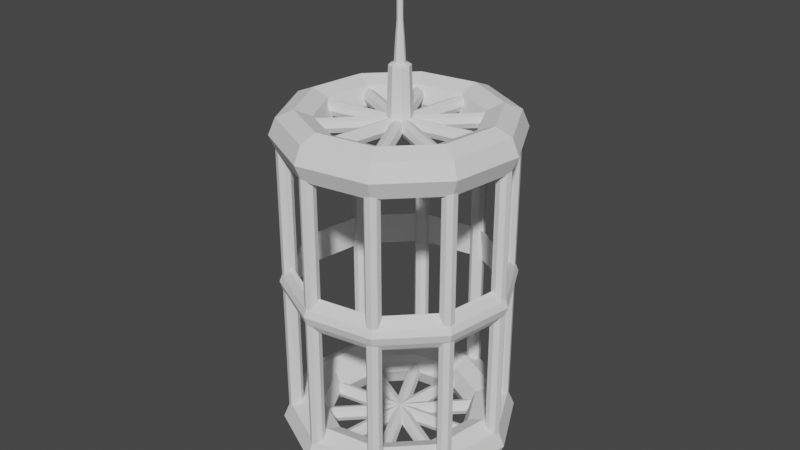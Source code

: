 # Source: cage_ting_.blend  (saved by Blender 3.6.11; exported with 4.5.12 LTS)
import bpy
from mathutils import Matrix  # noqa: F401  (used for matrix-valued properties, if any)

bpy.ops.wm.read_factory_settings(use_empty=True)
scene = bpy.context.scene
scene.name = 'Scene'

# ---- collections
col_collection = bpy.data.collections.new('Collection'); scene.collection.children.link(col_collection)

# ---- world
world_world = bpy.data.worlds.new('World'); scene.world = world_world
world_world.use_nodes = True; world_world.node_tree.nodes.clear()
_N = world_world.node_tree.nodes; _L = world_world.node_tree.links
n0 = _N.new('ShaderNodeOutputWorld'); n0.name = 'World Output'; n0.location = (300, 300)
n1 = _N.new('ShaderNodeBackground'); n1.name = 'Background'; n1.location = (10, 300)
n1.inputs[0].default_value = (0.05088, 0.05088, 0.05088, 1.0)
_L.new(n1.outputs[0], n0.inputs[0])
n0.is_active_output = True
world_world.color = (0.05088, 0.05088, 0.05088)
world_world.use_sun_shadow = False
world_world.sun_shadow_jitter_overblur = 0.0

# ---- meshes
me_cylinder = bpy.data.meshes.new('Cylinder')
me_cylinder.from_pydata([(0.0, 1.0, -1.0), (0.0, 1.0, 1.0), (0.7071, 0.7071, -1.0), (0.7071, 0.7071, 1.0), (1.0, 0.0, -1.0), (1.0, 0.0, 1.0), (0.7071, -0.7071, -1.0), (0.7071, -0.7071, 1.0), (0.0, -1.0, -1.0), (0.0, -1.0, 1.0), (-0.7071, -0.7071, -1.0), (-0.7071, -0.7071, 1.0), (-1.0, 0.0, -1.0), (-1.0, 0.0, 1.0), (-0.7071, 0.7071, -1.0), (-0.7071, 0.7071, 1.0), (-8.375, 4.777, -1.0), (-8.375, 4.777, 1.0), (-7.631, 4.956, -1.0), (-7.631, 4.956, 1.0), (-6.979, 4.556, -1.0), (-6.979, 4.556, 1.0), (-6.8, 3.812, -1.0), (-6.8, 3.812, 1.0), (-7.2, 3.159, -1.0), (-7.2, 3.159, 1.0), (-7.944, 2.98, -1.0), (-7.944, 2.98, 1.0), (-8.597, 3.38, -1.0), (-8.597, 3.38, 1.0), (-8.775, 4.124, -1.0), (-8.775, 4.124, 1.0), (-17.37, 2.91, -1.0), (-17.37, 2.91, 1.0), (-16.87, 3.492, -1.0), (-16.87, 3.492, 1.0), (-16.11, 3.552, -1.0), (-16.11, 3.552, 1.0), (-15.53, 3.055, -1.0), (-15.53, 3.055, 1.0), (-15.47, 2.292, -1.0), (-15.47, 2.292, 1.0), (-15.97, 1.71, -1.0), (-15.97, 1.71, 1.0), (-16.73, 1.65, -1.0), (-16.73, 1.65, 1.0), (-17.31, 2.147, -1.0), (-17.31, 2.147, 1.0), (-23.55, -3.889, -1.0), (-23.55, -3.889, 1.0), (-23.49, -3.126, -1.0), (-23.49, -3.126, 1.0), (-22.91, -2.629, -1.0), (-22.91, -2.629, 1.0), (-22.15, -2.689, -1.0), (-22.15, -2.689, 1.0), (-21.65, -3.271, -1.0), (-21.65, -3.271, 1.0), (-21.71, -4.034, -1.0), (-21.71, -4.034, 1.0), (-22.29, -4.531, -1.0), (-22.29, -4.531, 1.0), (-23.05, -4.471, -1.0), (-23.05, -4.471, 1.0), (-24.56, -13.02, -1.0), (-24.56, -13.02, 1.0), (-24.96, -12.37, -1.0), (-24.96, -12.37, 1.0), (-24.78, -11.62, -1.0), (-24.78, -11.62, 1.0), (-24.12, -11.22, -1.0), (-24.12, -11.22, 1.0), (-23.38, -11.4, -1.0), (-23.38, -11.4, 1.0), (-22.98, -12.06, -1.0), (-22.98, -12.06, 1.0), (-23.16, -12.8, -1.0), (-23.16, -12.8, 1.0), (-23.81, -13.2, -1.0), (-23.81, -13.2, 1.0), (-20.0, -21.0, -1.0), (-20.0, -21.0, 1.0), (-20.71, -20.71, -1.0), (-20.71, -20.71, 1.0), (-21.0, -20.0, -1.0), (-21.0, -20.0, 1.0), (-20.71, -19.29, -1.0), (-20.71, -19.29, 1.0), (-20.0, -19.0, -1.0), (-20.0, -19.0, 1.0), (-19.29, -19.29, -1.0), (-19.29, -19.29, 1.0), (-19.0, -20.0, -1.0), (-19.0, -20.0, 1.0), (-19.29, -20.71, -1.0), (-19.29, -20.71, 1.0), (-11.62, -24.78, -1.0), (-11.62, -24.78, 1.0), (-12.37, -24.96, -1.0), (-12.37, -24.96, 1.0), (-13.02, -24.56, -1.0), (-13.02, -24.56, 1.0), (-13.2, -23.81, -1.0), (-13.2, -23.81, 1.0), (-12.8, -23.16, -1.0), (-12.8, -23.16, 1.0), (-12.06, -22.98, -1.0), (-12.06, -22.98, 1.0), (-11.4, -23.38, -1.0), (-11.4, -23.38, 1.0), (-11.22, -24.12, -1.0), (-11.22, -24.12, 1.0), (-2.629, -22.91, -1.0), (-2.629, -22.91, 1.0), (-3.126, -23.49, -1.0), (-3.126, -23.49, 1.0), (-3.889, -23.55, -1.0), (-3.889, -23.55, 1.0), (-4.471, -23.05, -1.0), (-4.471, -23.05, 1.0), (-4.531, -22.29, -1.0), (-4.531, -22.29, 1.0), (-4.034, -21.71, -1.0), (-4.034, -21.71, 1.0), (-3.271, -21.65, -1.0), (-3.271, -21.65, 1.0), (-2.689, -22.15, -1.0), (-2.689, -22.15, 1.0), (3.552, -16.11, -1.0), (3.552, -16.11, 1.0), (3.492, -16.87, -1.0), (3.492, -16.87, 1.0), (2.91, -17.37, -1.0), (2.91, -17.37, 1.0), (2.147, -17.31, -1.0), (2.147, -17.31, 1.0), (1.65, -16.73, -1.0), (1.65, -16.73, 1.0), (1.71, -15.97, -1.0), (1.71, -15.97, 1.0), (2.292, -15.47, -1.0), (2.292, -15.47, 1.0), (3.055, -15.53, -1.0), (3.055, -15.53, 1.0), (4.556, -6.979, -1.0), (4.556, -6.979, 1.0), (4.956, -7.631, -1.0), (4.956, -7.631, 1.0), (4.777, -8.375, -1.0), (4.777, -8.375, 1.0), (4.124, -8.775, -1.0), (4.124, -8.775, 1.0), (3.38, -8.597, -1.0), (3.38, -8.597, 1.0), (2.98, -7.944, -1.0), (2.98, -7.944, 1.0), (3.159, -7.2, -1.0), (3.159, -7.2, 1.0), (3.812, -6.8, -1.0), (3.812, -6.8, 1.0)], [], [(0, 2, 3, 1), (2, 4, 5, 3), (4, 6, 7, 5), (6, 8, 9, 7), (8, 10, 11, 9), (10, 12, 13, 11), (3, 5, 7, 9, 11, 13, 15, 1), (12, 14, 15, 13), (14, 0, 1, 15), (0, 14, 12, 10, 8, 6, 4, 2), (16, 18, 19, 17), (18, 20, 21, 19), (20, 22, 23, 21), (22, 24, 25, 23), (24, 26, 27, 25), (26, 28, 29, 27), (19, 21, 23, 25, 27, 29, 31, 17), (28, 30, 31, 29), (30, 16, 17, 31), (16, 30, 28, 26, 24, 22, 20, 18), (32, 34, 35, 33), (34, 36, 37, 35), (36, 38, 39, 37), (38, 40, 41, 39), (40, 42, 43, 41), (42, 44, 45, 43), (35, 37, 39, 41, 43, 45, 47, 33), (44, 46, 47, 45), (46, 32, 33, 47), (32, 46, 44, 42, 40, 38, 36, 34), (48, 50, 51, 49), (50, 52, 53, 51), (52, 54, 55, 53), (54, 56, 57, 55), (56, 58, 59, 57), (58, 60, 61, 59), (51, 53, 55, 57, 59, 61, 63, 49), (60, 62, 63, 61), (62, 48, 49, 63), (48, 62, 60, 58, 56, 54, 52, 50), (64, 66, 67, 65), (66, 68, 69, 67), (68, 70, 71, 69), (70, 72, 73, 71), (72, 74, 75, 73), (74, 76, 77, 75), (67, 69, 71, 73, 75, 77, 79, 65), (76, 78, 79, 77), (78, 64, 65, 79), (64, 78, 76, 74, 72, 70, 68, 66), (80, 82, 83, 81), (82, 84, 85, 83), (84, 86, 87, 85), (86, 88, 89, 87), (88, 90, 91, 89), (90, 92, 93, 91), (83, 85, 87, 89, 91, 93, 95, 81), (92, 94, 95, 93), (94, 80, 81, 95), (80, 94, 92, 90, 88, 86, 84, 82), (96, 98, 99, 97), (98, 100, 101, 99), (100, 102, 103, 101), (102, 104, 105, 103), (104, 106, 107, 105), (106, 108, 109, 107), (99, 101, 103, 105, 107, 109, 111, 97), (108, 110, 111, 109), (110, 96, 97, 111), (96, 110, 108, 106, 104, 102, 100, 98), (112, 114, 115, 113), (114, 116, 117, 115), (116, 118, 119, 117), (118, 120, 121, 119), (120, 122, 123, 121), (122, 124, 125, 123), (115, 117, 119, 121, 123, 125, 127, 113), (124, 126, 127, 125), (126, 112, 113, 127), (112, 126, 124, 122, 120, 118, 116, 114), (128, 130, 131, 129), (130, 132, 133, 131), (132, 134, 135, 133), (134, 136, 137, 135), (136, 138, 139, 137), (138, 140, 141, 139), (131, 133, 135, 137, 139, 141, 143, 129), (140, 142, 143, 141), (142, 128, 129, 143), (128, 142, 140, 138, 136, 134, 132, 130), (144, 146, 147, 145), (146, 148, 149, 147), (148, 150, 151, 149), (150, 152, 153, 151), (152, 154, 155, 153), (154, 156, 157, 155), (147, 149, 151, 153, 155, 157, 159, 145), (156, 158, 159, 157), (158, 144, 145, 159), (144, 158, 156, 154, 152, 150, 148, 146)])
_uv = me_cylinder.uv_layers.new(name='UVMap')
_uv.uv.foreach_set('vector', [1.0, 0.5, 0.875, 0.5, 0.875, 1.0, 1.0, 1.0, 0.875, 0.5, 0.75, 0.5, 0.75, 1.0, 0.875, 1.0, 0.75, 0.5, 0.625, 0.5, 0.625, 1.0, 0.75, 1.0, 0.625, 0.5, 0.5, 0.5, 0.5, 1.0, 0.625, 1.0, 0.5, 0.5, 0.375, 0.5, 0.375, 1.0, 0.5, 1.0, 0.375, 0.5, 0.25, 0.5, 0.25, 1.0, 0.375, 1.0, 0.4197, 0.4197, 0.49, 0.25, 0.4197, 0.08029, 0.25, 0.01, 0.08029, 0.08029, 0.01, 0.25, 0.08029, 0.4197, 0.25, 0.49, 0.25, 0.5, 0.125, 0.5, 0.125, 1.0, 0.25, 1.0, 0.125, 0.5, 0.0, 0.5, 0.0, 1.0, 0.125, 1.0, 0.75, 0.49, 0.5803, 0.4197, 0.51, 0.25, 0.5803, 0.08029, 0.75, 0.01, 0.9197, 0.08029, 0.99, 0.25, 0.9197, 0.4197, 1.0, 0.5, 0.875, 0.5, 0.875, 1.0, 1.0, 1.0, 0.875, 0.5, 0.75, 0.5, 0.75, 1.0, 0.875, 1.0, 0.75, 0.5, 0.625, 0.5, 0.625, 1.0, 0.75, 1.0, 0.625, 0.5, 0.5, 0.5, 0.5, 1.0, 0.625, 1.0, 0.5, 0.5, 0.375, 0.5, 0.375, 1.0, 0.5, 1.0, 0.375, 0.5, 0.25, 0.5, 0.25, 1.0, 0.375, 1.0, 0.4197, 0.4197, 0.49, 0.25, 0.4197, 0.08029, 0.25, 0.01, 0.08029, 0.08029, 0.01, 0.25, 0.08029, 0.4197, 0.25, 0.49, 0.25, 0.5, 0.125, 0.5, 0.125, 1.0, 0.25, 1.0, 0.125, 0.5, 0.0, 0.5, 0.0, 1.0, 0.125, 1.0, 0.75, 0.49, 0.5803, 0.4197, 0.51, 0.25, 0.5803, 0.08029, 0.75, 0.01, 0.9197, 0.08029, 0.99, 0.25, 0.9197, 0.4197, 1.0, 0.5, 0.875, 0.5, 0.875, 1.0, 1.0, 1.0, 0.875, 0.5, 0.75, 0.5, 0.75, 1.0, 0.875, 1.0, 0.75, 0.5, 0.625, 0.5, 0.625, 1.0, 0.75, 1.0, 0.625, 0.5, 0.5, 0.5, 0.5, 1.0, 0.625, 1.0, 0.5, 0.5, 0.375, 0.5, 0.375, 1.0, 0.5, 1.0, 0.375, 0.5, 0.25, 0.5, 0.25, 1.0, 0.375, 1.0, 0.4197, 0.4197, 0.49, 0.25, 0.4197, 0.08029, 0.25, 0.01, 0.08029, 0.08029, 0.01, 0.25, 0.08029, 0.4197, 0.25, 0.49, 0.25, 0.5, 0.125, 0.5, 0.125, 1.0, 0.25, 1.0, 0.125, 0.5, 0.0, 0.5, 0.0, 1.0, 0.125, 1.0, 0.75, 0.49, 0.5803, 0.4197, 0.51, 0.25, 0.5803, 0.08029, 0.75, 0.01, 0.9197, 0.08029, 0.99, 0.25, 0.9197, 0.4197, 1.0, 0.5, 0.875, 0.5, 0.875, 1.0, 1.0, 1.0, 0.875, 0.5, 0.75, 0.5, 0.75, 1.0, 0.875, 1.0, 0.75, 0.5, 0.625, 0.5, 0.625, 1.0, 0.75, 1.0, 0.625, 0.5, 0.5, 0.5, 0.5, 1.0, 0.625, 1.0, 0.5, 0.5, 0.375, 0.5, 0.375, 1.0, 0.5, 1.0, 0.375, 0.5, 0.25, 0.5, 0.25, 1.0, 0.375, 1.0, 0.4197, 0.4197, 0.49, 0.25, 0.4197, 0.08029, 0.25, 0.01, 0.08029, 0.08029, 0.01, 0.25, 0.08029, 0.4197, 0.25, 0.49, 0.25, 0.5, 0.125, 0.5, 0.125, 1.0, 0.25, 1.0, 0.125, 0.5, 0.0, 0.5, 0.0, 1.0, 0.125, 1.0, 0.75, 0.49, 0.5803, 0.4197, 0.51, 0.25, 0.5803, 0.08029, 0.75, 0.01, 0.9197, 0.08029, 0.99, 0.25, 0.9197, 0.4197, 1.0, 0.5, 0.875, 0.5, 0.875, 1.0, 1.0, 1.0, 0.875, 0.5, 0.75, 0.5, 0.75, 1.0, 0.875, 1.0, 0.75, 0.5, 0.625, 0.5, 0.625, 1.0, 0.75, 1.0, 0.625, 0.5, 0.5, 0.5, 0.5, 1.0, 0.625, 1.0, 0.5, 0.5, 0.375, 0.5, 0.375, 1.0, 0.5, 1.0, 0.375, 0.5, 0.25, 0.5, 0.25, 1.0, 0.375, 1.0, 0.4197, 0.4197, 0.49, 0.25, 0.4197, 0.08029, 0.25, 0.01, 0.08029, 0.08029, 0.01, 0.25, 0.08029, 0.4197, 0.25, 0.49, 0.25, 0.5, 0.125, 0.5, 0.125, 1.0, 0.25, 1.0, 0.125, 0.5, 0.0, 0.5, 0.0, 1.0, 0.125, 1.0, 0.75, 0.49, 0.5803, 0.4197, 0.51, 0.25, 0.5803, 0.08029, 0.75, 0.01, 0.9197, 0.08029, 0.99, 0.25, 0.9197, 0.4197, 1.0, 0.5, 0.875, 0.5, 0.875, 1.0, 1.0, 1.0, 0.875, 0.5, 0.75, 0.5, 0.75, 1.0, 0.875, 1.0, 0.75, 0.5, 0.625, 0.5, 0.625, 1.0, 0.75, 1.0, 0.625, 0.5, 0.5, 0.5, 0.5, 1.0, 0.625, 1.0, 0.5, 0.5, 0.375, 0.5, 0.375, 1.0, 0.5, 1.0, 0.375, 0.5, 0.25, 0.5, 0.25, 1.0, 0.375, 1.0, 0.4197, 0.4197, 0.49, 0.25, 0.4197, 0.08029, 0.25, 0.01, 0.08029, 0.08029, 0.01, 0.25, 0.08029, 0.4197, 0.25, 0.49, 0.25, 0.5, 0.125, 0.5, 0.125, 1.0, 0.25, 1.0, 0.125, 0.5, 0.0, 0.5, 0.0, 1.0, 0.125, 1.0, 0.75, 0.49, 0.5803, 0.4197, 0.51, 0.25, 0.5803, 0.08029, 0.75, 0.01, 0.9197, 0.08029, 0.99, 0.25, 0.9197, 0.4197, 1.0, 0.5, 0.875, 0.5, 0.875, 1.0, 1.0, 1.0, 0.875, 0.5, 0.75, 0.5, 0.75, 1.0, 0.875, 1.0, 0.75, 0.5, 0.625, 0.5, 0.625, 1.0, 0.75, 1.0, 0.625, 0.5, 0.5, 0.5, 0.5, 1.0, 0.625, 1.0, 0.5, 0.5, 0.375, 0.5, 0.375, 1.0, 0.5, 1.0, 0.375, 0.5, 0.25, 0.5, 0.25, 1.0, 0.375, 1.0, 0.4197, 0.4197, 0.49, 0.25, 0.4197, 0.08029, 0.25, 0.01, 0.08029, 0.08029, 0.01, 0.25, 0.08029, 0.4197, 0.25, 0.49, 0.25, 0.5, 0.125, 0.5, 0.125, 1.0, 0.25, 1.0, 0.125, 0.5, 0.0, 0.5, 0.0, 1.0, 0.125, 1.0, 0.75, 0.49, 0.5803, 0.4197, 0.51, 0.25, 0.5803, 0.08029, 0.75, 0.01, 0.9197, 0.08029, 0.99, 0.25, 0.9197, 0.4197, 1.0, 0.5, 0.875, 0.5, 0.875, 1.0, 1.0, 1.0, 0.875, 0.5, 0.75, 0.5, 0.75, 1.0, 0.875, 1.0, 0.75, 0.5, 0.625, 0.5, 0.625, 1.0, 0.75, 1.0, 0.625, 0.5, 0.5, 0.5, 0.5, 1.0, 0.625, 1.0, 0.5, 0.5, 0.375, 0.5, 0.375, 1.0, 0.5, 1.0, 0.375, 0.5, 0.25, 0.5, 0.25, 1.0, 0.375, 1.0, 0.4197, 0.4197, 0.49, 0.25, 0.4197, 0.08029, 0.25, 0.01, 0.08029, 0.08029, 0.01, 0.25, 0.08029, 0.4197, 0.25, 0.49, 0.25, 0.5, 0.125, 0.5, 0.125, 1.0, 0.25, 1.0, 0.125, 0.5, 0.0, 0.5, 0.0, 1.0, 0.125, 1.0, 0.75, 0.49, 0.5803, 0.4197, 0.51, 0.25, 0.5803, 0.08029, 0.75, 0.01, 0.9197, 0.08029, 0.99, 0.25, 0.9197, 0.4197, 1.0, 0.5, 0.875, 0.5, 0.875, 1.0, 1.0, 1.0, 0.875, 0.5, 0.75, 0.5, 0.75, 1.0, 0.875, 1.0, 0.75, 0.5, 0.625, 0.5, 0.625, 1.0, 0.75, 1.0, 0.625, 0.5, 0.5, 0.5, 0.5, 1.0, 0.625, 1.0, 0.5, 0.5, 0.375, 0.5, 0.375, 1.0, 0.5, 1.0, 0.375, 0.5, 0.25, 0.5, 0.25, 1.0, 0.375, 1.0, 0.4197, 0.4197, 0.49, 0.25, 0.4197, 0.08029, 0.25, 0.01, 0.08029, 0.08029, 0.01, 0.25, 0.08029, 0.4197, 0.25, 0.49, 0.25, 0.5, 0.125, 0.5, 0.125, 1.0, 0.25, 1.0, 0.125, 0.5, 0.0, 0.5, 0.0, 1.0, 0.125, 1.0, 0.75, 0.49, 0.5803, 0.4197, 0.51, 0.25, 0.5803, 0.08029, 0.75, 0.01, 0.9197, 0.08029, 0.99, 0.25, 0.9197, 0.4197, 1.0, 0.5, 0.875, 0.5, 0.875, 1.0, 1.0, 1.0, 0.875, 0.5, 0.75, 0.5, 0.75, 1.0, 0.875, 1.0, 0.75, 0.5, 0.625, 0.5, 0.625, 1.0, 0.75, 1.0, 0.625, 0.5, 0.5, 0.5, 0.5, 1.0, 0.625, 1.0, 0.5, 0.5, 0.375, 0.5, 0.375, 1.0, 0.5, 1.0, 0.375, 0.5, 0.25, 0.5, 0.25, 1.0, 0.375, 1.0, 0.4197, 0.4197, 0.49, 0.25, 0.4197, 0.08029, 0.25, 0.01, 0.08029, 0.08029, 0.01, 0.25, 0.08029, 0.4197, 0.25, 0.49, 0.25, 0.5, 0.125, 0.5, 0.125, 1.0, 0.25, 1.0, 0.125, 0.5, 0.0, 0.5, 0.0, 1.0, 0.125, 1.0, 0.75, 0.49, 0.5803, 0.4197, 0.51, 0.25, 0.5803, 0.08029, 0.75, 0.01, 0.9197, 0.08029, 0.99, 0.25, 0.9197, 0.4197])
me_cylinder.update()
me_cylinder_006 = bpy.data.meshes.new('Cylinder.006')
me_cylinder_006.from_pydata([(0.0, 1.0, -1.0), (0.0, 1.0, 1.0), (0.7071, 0.7071, -1.0), (0.7071, 0.7071, 1.0), (1.0, 0.0, -1.0), (1.0, 0.0, 1.0), (0.7071, -0.7071, -1.0), (0.7071, -0.7071, 1.0), (0.0, -1.0, -1.0), (0.0, -1.0, 1.0), (-0.7071, -0.7071, -1.0), (-0.7071, -0.7071, 1.0), (-1.0, 0.0, -1.0), (-1.0, 0.0, 1.0), (-0.7071, 0.7071, -1.0), (-0.7071, 0.7071, 1.0), (0.7071, 0.7071, 1.275), (0.0, 1.0, 1.275), (1.0, -1.105e-08, 1.275), (0.7071, -0.7071, 1.275), (0.0, -1.0, 1.275), (-0.7071, -0.7071, 1.275), (-1.0, -1.105e-08, 1.275), (-0.7071, 0.7071, 1.275), (-8.768, 1.0, -0.5727), (-0.9304, 1.0, 1.045), (-8.195, 0.7071, -0.635), (-0.3584, 0.7071, 0.983), (-7.959, -2.169e-06, -0.6609), (-0.1214, -2.28e-06, 0.9572), (-8.195, -0.7071, -0.635), (-0.3584, -0.7071, 0.983), (-8.768, -1.0, -0.5727), (-0.9304, -1.0, 1.045), (-9.34, -0.7071, -0.5103), (-1.502, -0.7071, 1.108), (-9.577, -2.118e-06, -0.4845), (-1.739, -2.229e-06, 1.134), (-9.34, 0.7071, -0.5103), (-1.502, 0.7071, 1.108), (0.7193, 0.7071, 1.205), (0.1472, 1.0, 1.268), (0.9562, -2.307e-06, 1.18), (0.7193, -0.7071, 1.205), (0.1472, -1.0, 1.268), (-0.4249, -0.7071, 1.33), (-0.6618, -2.255e-06, 1.356), (-0.4249, 0.7071, 1.33), (-14.19, 1.0, 0.546), (-1.505, 1.0, 1.164), (-13.97, 0.7071, 0.4452), (-1.287, 0.7071, 1.063), (-13.88, -4.127e-06, 0.4034), (-1.196, -4.53e-06, 1.021), (-13.97, -0.7071, 0.4452), (-1.287, -0.7071, 1.063), (-14.19, -1.0, 0.546), (-1.505, -1.0, 1.164), (-14.4, -0.7071, 0.6469), (-1.724, -0.7071, 1.265), (-14.5, -4.044e-06, 0.6887), (-1.814, -4.447e-06, 1.307), (-14.4, 0.7071, 0.6469), (-1.724, 0.7071, 1.265), (0.4567, 0.7071, 1.148), (0.2382, 1.0, 1.249), (0.5472, -4.596e-06, 1.106), (0.4567, -0.7071, 1.148), (0.2382, -1.0, 1.249), (0.01966, -0.7071, 1.35), (-0.07085, -4.513e-06, 1.392), (0.01966, 0.7071, 1.35), (-14.19, 1.0, 1.929), (-1.505, 1.0, 1.311), (-14.4, 0.7071, 1.828), (-1.724, 0.7071, 1.21), (-14.5, -5.992e-06, 1.786), (-1.814, -6.755e-06, 1.168), (-14.4, -0.7071, 1.828), (-1.724, -0.7071, 1.21), (-14.19, -1.0, 1.929), (-1.505, -1.0, 1.311), (-13.97, -0.7071, 2.03), (-1.287, -0.7071, 1.412), (-13.88, -5.909e-06, 2.072), (-1.196, -6.672e-06, 1.453), (-13.97, 0.7071, 2.03), (-1.287, 0.7071, 1.412), (0.01966, 0.7071, 1.125), (0.2382, 1.0, 1.226), (-0.07085, -6.871e-06, 1.083), (0.01966, -0.7071, 1.125), (0.2382, -1.0, 1.226), (0.4567, -0.7071, 1.327), (0.5472, -6.788e-06, 1.368), (0.4567, 0.7071, 1.327), (-8.768, 1.0, 3.048), (-0.9304, 1.0, 1.43), (-9.34, 0.7071, 2.985), (-1.502, 0.7071, 1.367), (-9.577, -7.918e-06, 2.959), (-1.739, -8.972e-06, 1.341), (-9.34, -0.7071, 2.985), (-1.502, -0.7071, 1.367), (-8.768, -1.0, 3.048), (-0.9304, -1.0, 1.43), (-8.195, -0.7071, 3.11), (-0.3584, -0.7071, 1.492), (-7.959, -7.867e-06, 3.136), (-0.1214, -8.921e-06, 1.518), (-8.195, 0.7071, 3.11), (-0.3584, 0.7071, 1.492), (-0.4249, 0.7071, 1.145), (0.1472, 1.0, 1.207), (-0.6618, -9.128e-06, 1.119), (-0.4249, -0.7071, 1.145), (0.1472, -1.0, 1.207), (0.7193, -0.7071, 1.269), (0.9562, -9.077e-06, 1.295), (0.7193, 0.7071, 1.269), (1.431e-06, 1.0, 3.475), (4.768e-07, 1.0, 1.475), (-0.7071, 0.7071, 3.475), (-0.7071, 0.7071, 1.475), (-1.0, -1.004e-05, 3.475), (-1.0, -1.12e-05, 1.475), (-0.7071, -0.7071, 3.475), (-0.7071, -0.7071, 1.475), (1.431e-06, -1.0, 3.475), (4.768e-07, -1.0, 1.475), (0.7071, -0.7071, 3.475), (0.7071, -0.7071, 1.475), (1.0, -1.004e-05, 3.475), (1.0, -1.12e-05, 1.475), (0.7071, 0.7071, 3.475), (0.7071, 0.7071, 1.475), (-0.7071, 0.7071, 1.2), (4.768e-07, 1.0, 1.2), (-1.0, -1.137e-05, 1.2), (-0.7071, -0.7071, 1.2), (4.768e-07, -1.0, 1.2), (0.7071, -0.7071, 1.2), (1.0, -1.137e-05, 1.2), (0.7071, 0.7071, 1.2), (8.768, 1.0, 3.048), (0.9304, 1.0, 1.43), (8.195, 0.7071, 3.11), (0.3584, 0.7071, 1.492), (7.959, -1.24e-05, 3.136), (0.1214, -1.346e-05, 1.518), (8.195, -0.7071, 3.11), (0.3584, -0.7071, 1.492), (8.768, -1.0, 3.048), (0.9304, -1.0, 1.43), (9.34, -0.7071, 2.985), (1.502, -0.7071, 1.367), (9.577, -1.245e-05, 2.959), (1.739, -1.351e-05, 1.341), (9.34, 0.7071, 2.985), (1.502, 0.7071, 1.367), (-0.7193, 0.7071, 1.269), (-0.1472, 1.0, 1.207), (-0.9562, -1.361e-05, 1.295), (-0.7193, -0.7071, 1.269), (-0.1472, -1.0, 1.207), (0.4249, -0.7071, 1.145), (0.6618, -1.366e-05, 1.119), (0.4249, 0.7071, 1.145), (14.19, 1.0, 1.929), (1.505, 1.0, 1.311), (13.97, 0.7071, 2.03), (1.287, 0.7071, 1.412), (13.88, -1.498e-05, 2.072), (1.196, -1.574e-05, 1.453), (13.97, -0.7071, 2.03), (1.287, -0.7071, 1.412), (14.19, -1.0, 1.929), (1.505, -1.0, 1.311), (14.4, -0.7071, 1.828), (1.724, -0.7071, 1.21), (14.5, -1.506e-05, 1.786), (1.814, -1.583e-05, 1.168), (14.4, 0.7071, 1.828), (1.724, 0.7071, 1.21), (-0.4567, 0.7071, 1.327), (-0.2382, 1.0, 1.226), (-0.5472, -1.586e-05, 1.368), (-0.4567, -0.7071, 1.327), (-0.2382, -1.0, 1.226), (-0.01965, -0.7071, 1.125), (0.07085, -1.594e-05, 1.083), (-0.01965, 0.7071, 1.125), (14.19, 1.0, 0.546), (1.505, 1.0, 1.164), (14.4, 0.7071, 0.6469), (1.724, 0.7071, 1.265), (14.5, -1.765e-05, 0.6887), (1.814, -1.805e-05, 1.307), (14.4, -0.7071, 0.6469), (1.724, -0.7071, 1.265), (14.19, -1.0, 0.546), (1.505, -1.0, 1.164), (13.97, -0.7071, 0.4452), (1.287, -0.7071, 1.063), (13.88, -1.773e-05, 0.4034), (1.196, -1.814e-05, 1.021), (13.97, 0.7071, 0.4452), (1.287, 0.7071, 1.063), (-0.01966, 0.7071, 1.35), (-0.2382, 1.0, 1.249), (0.07085, -1.812e-05, 1.392), (-0.01966, -0.7071, 1.35), (-0.2382, -1.0, 1.249), (-0.4567, -0.7071, 1.148), (-0.5472, -1.82e-05, 1.106), (-0.4567, 0.7071, 1.148), (8.768, 1.0, -0.5727), (0.9304, 1.0, 1.045), (9.34, 0.7071, -0.5103), (1.502, 0.7071, 1.108), (9.577, -2.026e-05, -0.4845), (1.739, -2.037e-05, 1.134), (9.34, -0.7071, -0.5103), (1.502, -0.7071, 1.108), (8.768, -1.0, -0.5727), (0.9304, -1.0, 1.045), (8.195, -0.7071, -0.635), (0.3584, -0.7071, 0.983), (7.959, -2.031e-05, -0.6609), (0.1214, -2.042e-05, 0.9572), (8.195, 0.7071, -0.635), (0.3584, 0.7071, 0.983), (0.4249, 0.7071, 1.33), (-0.1472, 1.0, 1.268), (0.6618, -2.04e-05, 1.356), (0.4249, -0.7071, 1.33), (-0.1472, -1.0, 1.268), (-0.7193, -0.7071, 1.205), (-0.9562, -2.045e-05, 1.18), (-0.7193, 0.7071, 1.205)], [], [(0, 2, 3, 1), (2, 4, 5, 3), (4, 6, 7, 5), (6, 8, 9, 7), (8, 10, 11, 9), (10, 12, 13, 11), (15, 23, 22, 13), (12, 14, 15, 13), (14, 0, 1, 15), (0, 14, 12, 10, 8, 6, 4, 2), (16, 18, 19, 20, 21, 22, 23, 17), (5, 18, 16, 3), (11, 21, 20, 9), (1, 17, 23, 15), (3, 16, 17, 1), (7, 19, 18, 5), (13, 22, 21, 11), (9, 20, 19, 7), (24, 26, 27, 25), (26, 28, 29, 27), (28, 30, 31, 29), (30, 32, 33, 31), (32, 34, 35, 33), (34, 36, 37, 35), (39, 47, 46, 37), (36, 38, 39, 37), (38, 24, 25, 39), (24, 38, 36, 34, 32, 30, 28, 26), (40, 42, 43, 44, 45, 46, 47, 41), (29, 42, 40, 27), (35, 45, 44, 33), (25, 41, 47, 39), (27, 40, 41, 25), (31, 43, 42, 29), (37, 46, 45, 35), (33, 44, 43, 31), (48, 50, 51, 49), (50, 52, 53, 51), (52, 54, 55, 53), (54, 56, 57, 55), (56, 58, 59, 57), (58, 60, 61, 59), (63, 71, 70, 61), (60, 62, 63, 61), (62, 48, 49, 63), (48, 62, 60, 58, 56, 54, 52, 50), (64, 66, 67, 68, 69, 70, 71, 65), (53, 66, 64, 51), (59, 69, 68, 57), (49, 65, 71, 63), (51, 64, 65, 49), (55, 67, 66, 53), (61, 70, 69, 59), (57, 68, 67, 55), (72, 74, 75, 73), (74, 76, 77, 75), (76, 78, 79, 77), (78, 80, 81, 79), (80, 82, 83, 81), (82, 84, 85, 83), (87, 95, 94, 85), (84, 86, 87, 85), (86, 72, 73, 87), (72, 86, 84, 82, 80, 78, 76, 74), (88, 90, 91, 92, 93, 94, 95, 89), (77, 90, 88, 75), (83, 93, 92, 81), (73, 89, 95, 87), (75, 88, 89, 73), (79, 91, 90, 77), (85, 94, 93, 83), (81, 92, 91, 79), (96, 98, 99, 97), (98, 100, 101, 99), (100, 102, 103, 101), (102, 104, 105, 103), (104, 106, 107, 105), (106, 108, 109, 107), (111, 119, 118, 109), (108, 110, 111, 109), (110, 96, 97, 111), (96, 110, 108, 106, 104, 102, 100, 98), (112, 114, 115, 116, 117, 118, 119, 113), (101, 114, 112, 99), (107, 117, 116, 105), (97, 113, 119, 111), (99, 112, 113, 97), (103, 115, 114, 101), (109, 118, 117, 107), (105, 116, 115, 103), (120, 122, 123, 121), (122, 124, 125, 123), (124, 126, 127, 125), (126, 128, 129, 127), (128, 130, 131, 129), (130, 132, 133, 131), (135, 143, 142, 133), (132, 134, 135, 133), (134, 120, 121, 135), (120, 134, 132, 130, 128, 126, 124, 122), (136, 138, 139, 140, 141, 142, 143, 137), (125, 138, 136, 123), (131, 141, 140, 129), (121, 137, 143, 135), (123, 136, 137, 121), (127, 139, 138, 125), (133, 142, 141, 131), (129, 140, 139, 127), (144, 146, 147, 145), (146, 148, 149, 147), (148, 150, 151, 149), (150, 152, 153, 151), (152, 154, 155, 153), (154, 156, 157, 155), (159, 167, 166, 157), (156, 158, 159, 157), (158, 144, 145, 159), (144, 158, 156, 154, 152, 150, 148, 146), (160, 162, 163, 164, 165, 166, 167, 161), (149, 162, 160, 147), (155, 165, 164, 153), (145, 161, 167, 159), (147, 160, 161, 145), (151, 163, 162, 149), (157, 166, 165, 155), (153, 164, 163, 151), (168, 170, 171, 169), (170, 172, 173, 171), (172, 174, 175, 173), (174, 176, 177, 175), (176, 178, 179, 177), (178, 180, 181, 179), (183, 191, 190, 181), (180, 182, 183, 181), (182, 168, 169, 183), (168, 182, 180, 178, 176, 174, 172, 170), (184, 186, 187, 188, 189, 190, 191, 185), (173, 186, 184, 171), (179, 189, 188, 177), (169, 185, 191, 183), (171, 184, 185, 169), (175, 187, 186, 173), (181, 190, 189, 179), (177, 188, 187, 175), (192, 194, 195, 193), (194, 196, 197, 195), (196, 198, 199, 197), (198, 200, 201, 199), (200, 202, 203, 201), (202, 204, 205, 203), (207, 215, 214, 205), (204, 206, 207, 205), (206, 192, 193, 207), (192, 206, 204, 202, 200, 198, 196, 194), (208, 210, 211, 212, 213, 214, 215, 209), (197, 210, 208, 195), (203, 213, 212, 201), (193, 209, 215, 207), (195, 208, 209, 193), (199, 211, 210, 197), (205, 214, 213, 203), (201, 212, 211, 199), (216, 218, 219, 217), (218, 220, 221, 219), (220, 222, 223, 221), (222, 224, 225, 223), (224, 226, 227, 225), (226, 228, 229, 227), (231, 239, 238, 229), (228, 230, 231, 229), (230, 216, 217, 231), (216, 230, 228, 226, 224, 222, 220, 218), (232, 234, 235, 236, 237, 238, 239, 233), (221, 234, 232, 219), (227, 237, 236, 225), (217, 233, 239, 231), (219, 232, 233, 217), (223, 235, 234, 221), (229, 238, 237, 227), (225, 236, 235, 223)])
_uv = me_cylinder_006.uv_layers.new(name='UVMap')
_uv.uv.foreach_set('vector', [1.0, 0.5, 0.875, 0.5, 0.875, 1.0, 1.0, 1.0, 0.875, 0.5, 0.75, 0.5, 0.75, 1.0, 0.875, 1.0, 0.75, 0.5, 0.625, 0.5, 0.625, 1.0, 0.75, 1.0, 0.625, 0.5, 0.5, 0.5, 0.5, 1.0, 0.625, 1.0, 0.5, 0.5, 0.375, 0.5, 0.375, 1.0, 0.5, 1.0, 0.375, 0.5, 0.25, 0.5, 0.25, 1.0, 0.375, 1.0, 0.125, 1.0, 0.125, 1.0, 0.25, 1.0, 0.25, 1.0, 0.25, 0.5, 0.125, 0.5, 0.125, 1.0, 0.25, 1.0, 0.125, 0.5, 0.0, 0.5, 0.0, 1.0, 0.125, 1.0, 0.75, 0.49, 0.5803, 0.4197, 0.51, 0.25, 0.5803, 0.08029, 0.75, 0.01, 0.9197, 0.08029, 0.99, 0.25, 0.9197, 0.4197, 0.4197, 0.4197, 0.49, 0.25, 0.4197, 0.08029, 0.25, 0.01, 0.08029, 0.08029, 0.01, 0.25, 0.08029, 0.4197, 0.25, 0.49, 0.75, 1.0, 0.75, 1.0, 0.875, 1.0, 0.875, 1.0, 0.375, 1.0, 0.375, 1.0, 0.5, 1.0, 0.5, 1.0, 0.0, 1.0, 0.0, 1.0, 0.125, 1.0, 0.125, 1.0, 0.875, 1.0, 0.875, 1.0, 1.0, 1.0, 1.0, 1.0, 0.625, 1.0, 0.625, 1.0, 0.75, 1.0, 0.75, 1.0, 0.25, 1.0, 0.25, 1.0, 0.375, 1.0, 0.375, 1.0, 0.5, 1.0, 0.5, 1.0, 0.625, 1.0, 0.625, 1.0, 1.0, 0.5, 0.875, 0.5, 0.875, 1.0, 1.0, 1.0, 0.875, 0.5, 0.75, 0.5, 0.75, 1.0, 0.875, 1.0, 0.75, 0.5, 0.625, 0.5, 0.625, 1.0, 0.75, 1.0, 0.625, 0.5, 0.5, 0.5, 0.5, 1.0, 0.625, 1.0, 0.5, 0.5, 0.375, 0.5, 0.375, 1.0, 0.5, 1.0, 0.375, 0.5, 0.25, 0.5, 0.25, 1.0, 0.375, 1.0, 0.125, 1.0, 0.125, 1.0, 0.25, 1.0, 0.25, 1.0, 0.25, 0.5, 0.125, 0.5, 0.125, 1.0, 0.25, 1.0, 0.125, 0.5, 0.0, 0.5, 0.0, 1.0, 0.125, 1.0, 0.75, 0.49, 0.5803, 0.4197, 0.51, 0.25, 0.5803, 0.08029, 0.75, 0.01, 0.9197, 0.08029, 0.99, 0.25, 0.9197, 0.4197, 0.4197, 0.4197, 0.49, 0.25, 0.4197, 0.08029, 0.25, 0.01, 0.08029, 0.08029, 0.01, 0.25, 0.08029, 0.4197, 0.25, 0.49, 0.75, 1.0, 0.75, 1.0, 0.875, 1.0, 0.875, 1.0, 0.375, 1.0, 0.375, 1.0, 0.5, 1.0, 0.5, 1.0, 0.0, 1.0, 0.0, 1.0, 0.125, 1.0, 0.125, 1.0, 0.875, 1.0, 0.875, 1.0, 1.0, 1.0, 1.0, 1.0, 0.625, 1.0, 0.625, 1.0, 0.75, 1.0, 0.75, 1.0, 0.25, 1.0, 0.25, 1.0, 0.375, 1.0, 0.375, 1.0, 0.5, 1.0, 0.5, 1.0, 0.625, 1.0, 0.625, 1.0, 1.0, 0.5, 0.875, 0.5, 0.875, 1.0, 1.0, 1.0, 0.875, 0.5, 0.75, 0.5, 0.75, 1.0, 0.875, 1.0, 0.75, 0.5, 0.625, 0.5, 0.625, 1.0, 0.75, 1.0, 0.625, 0.5, 0.5, 0.5, 0.5, 1.0, 0.625, 1.0, 0.5, 0.5, 0.375, 0.5, 0.375, 1.0, 0.5, 1.0, 0.375, 0.5, 0.25, 0.5, 0.25, 1.0, 0.375, 1.0, 0.125, 1.0, 0.125, 1.0, 0.25, 1.0, 0.25, 1.0, 0.25, 0.5, 0.125, 0.5, 0.125, 1.0, 0.25, 1.0, 0.125, 0.5, 0.0, 0.5, 0.0, 1.0, 0.125, 1.0, 0.75, 0.49, 0.5803, 0.4197, 0.51, 0.25, 0.5803, 0.08029, 0.75, 0.01, 0.9197, 0.08029, 0.99, 0.25, 0.9197, 0.4197, 0.4197, 0.4197, 0.49, 0.25, 0.4197, 0.08029, 0.25, 0.01, 0.08029, 0.08029, 0.01, 0.25, 0.08029, 0.4197, 0.25, 0.49, 0.75, 1.0, 0.75, 1.0, 0.875, 1.0, 0.875, 1.0, 0.375, 1.0, 0.375, 1.0, 0.5, 1.0, 0.5, 1.0, 0.0, 1.0, 0.0, 1.0, 0.125, 1.0, 0.125, 1.0, 0.875, 1.0, 0.875, 1.0, 1.0, 1.0, 1.0, 1.0, 0.625, 1.0, 0.625, 1.0, 0.75, 1.0, 0.75, 1.0, 0.25, 1.0, 0.25, 1.0, 0.375, 1.0, 0.375, 1.0, 0.5, 1.0, 0.5, 1.0, 0.625, 1.0, 0.625, 1.0, 1.0, 0.5, 0.875, 0.5, 0.875, 1.0, 1.0, 1.0, 0.875, 0.5, 0.75, 0.5, 0.75, 1.0, 0.875, 1.0, 0.75, 0.5, 0.625, 0.5, 0.625, 1.0, 0.75, 1.0, 0.625, 0.5, 0.5, 0.5, 0.5, 1.0, 0.625, 1.0, 0.5, 0.5, 0.375, 0.5, 0.375, 1.0, 0.5, 1.0, 0.375, 0.5, 0.25, 0.5, 0.25, 1.0, 0.375, 1.0, 0.125, 1.0, 0.125, 1.0, 0.25, 1.0, 0.25, 1.0, 0.25, 0.5, 0.125, 0.5, 0.125, 1.0, 0.25, 1.0, 0.125, 0.5, 0.0, 0.5, 0.0, 1.0, 0.125, 1.0, 0.75, 0.49, 0.5803, 0.4197, 0.51, 0.25, 0.5803, 0.08029, 0.75, 0.01, 0.9197, 0.08029, 0.99, 0.25, 0.9197, 0.4197, 0.4197, 0.4197, 0.49, 0.25, 0.4197, 0.08029, 0.25, 0.01, 0.08029, 0.08029, 0.01, 0.25, 0.08029, 0.4197, 0.25, 0.49, 0.75, 1.0, 0.75, 1.0, 0.875, 1.0, 0.875, 1.0, 0.375, 1.0, 0.375, 1.0, 0.5, 1.0, 0.5, 1.0, 0.0, 1.0, 0.0, 1.0, 0.125, 1.0, 0.125, 1.0, 0.875, 1.0, 0.875, 1.0, 1.0, 1.0, 1.0, 1.0, 0.625, 1.0, 0.625, 1.0, 0.75, 1.0, 0.75, 1.0, 0.25, 1.0, 0.25, 1.0, 0.375, 1.0, 0.375, 1.0, 0.5, 1.0, 0.5, 1.0, 0.625, 1.0, 0.625, 1.0, 1.0, 0.5, 0.875, 0.5, 0.875, 1.0, 1.0, 1.0, 0.875, 0.5, 0.75, 0.5, 0.75, 1.0, 0.875, 1.0, 0.75, 0.5, 0.625, 0.5, 0.625, 1.0, 0.75, 1.0, 0.625, 0.5, 0.5, 0.5, 0.5, 1.0, 0.625, 1.0, 0.5, 0.5, 0.375, 0.5, 0.375, 1.0, 0.5, 1.0, 0.375, 0.5, 0.25, 0.5, 0.25, 1.0, 0.375, 1.0, 0.125, 1.0, 0.125, 1.0, 0.25, 1.0, 0.25, 1.0, 0.25, 0.5, 0.125, 0.5, 0.125, 1.0, 0.25, 1.0, 0.125, 0.5, 0.0, 0.5, 0.0, 1.0, 0.125, 1.0, 0.75, 0.49, 0.5803, 0.4197, 0.51, 0.25, 0.5803, 0.08029, 0.75, 0.01, 0.9197, 0.08029, 0.99, 0.25, 0.9197, 0.4197, 0.4197, 0.4197, 0.49, 0.25, 0.4197, 0.08029, 0.25, 0.01, 0.08029, 0.08029, 0.01, 0.25, 0.08029, 0.4197, 0.25, 0.49, 0.75, 1.0, 0.75, 1.0, 0.875, 1.0, 0.875, 1.0, 0.375, 1.0, 0.375, 1.0, 0.5, 1.0, 0.5, 1.0, 0.0, 1.0, 0.0, 1.0, 0.125, 1.0, 0.125, 1.0, 0.875, 1.0, 0.875, 1.0, 1.0, 1.0, 1.0, 1.0, 0.625, 1.0, 0.625, 1.0, 0.75, 1.0, 0.75, 1.0, 0.25, 1.0, 0.25, 1.0, 0.375, 1.0, 0.375, 1.0, 0.5, 1.0, 0.5, 1.0, 0.625, 1.0, 0.625, 1.0, 1.0, 0.5, 0.875, 0.5, 0.875, 1.0, 1.0, 1.0, 0.875, 0.5, 0.75, 0.5, 0.75, 1.0, 0.875, 1.0, 0.75, 0.5, 0.625, 0.5, 0.625, 1.0, 0.75, 1.0, 0.625, 0.5, 0.5, 0.5, 0.5, 1.0, 0.625, 1.0, 0.5, 0.5, 0.375, 0.5, 0.375, 1.0, 0.5, 1.0, 0.375, 0.5, 0.25, 0.5, 0.25, 1.0, 0.375, 1.0, 0.125, 1.0, 0.125, 1.0, 0.25, 1.0, 0.25, 1.0, 0.25, 0.5, 0.125, 0.5, 0.125, 1.0, 0.25, 1.0, 0.125, 0.5, 0.0, 0.5, 0.0, 1.0, 0.125, 1.0, 0.75, 0.49, 0.5803, 0.4197, 0.51, 0.25, 0.5803, 0.08029, 0.75, 0.01, 0.9197, 0.08029, 0.99, 0.25, 0.9197, 0.4197, 0.4197, 0.4197, 0.49, 0.25, 0.4197, 0.08029, 0.25, 0.01, 0.08029, 0.08029, 0.01, 0.25, 0.08029, 0.4197, 0.25, 0.49, 0.75, 1.0, 0.75, 1.0, 0.875, 1.0, 0.875, 1.0, 0.375, 1.0, 0.375, 1.0, 0.5, 1.0, 0.5, 1.0, 0.0, 1.0, 0.0, 1.0, 0.125, 1.0, 0.125, 1.0, 0.875, 1.0, 0.875, 1.0, 1.0, 1.0, 1.0, 1.0, 0.625, 1.0, 0.625, 1.0, 0.75, 1.0, 0.75, 1.0, 0.25, 1.0, 0.25, 1.0, 0.375, 1.0, 0.375, 1.0, 0.5, 1.0, 0.5, 1.0, 0.625, 1.0, 0.625, 1.0, 1.0, 0.5, 0.875, 0.5, 0.875, 1.0, 1.0, 1.0, 0.875, 0.5, 0.75, 0.5, 0.75, 1.0, 0.875, 1.0, 0.75, 0.5, 0.625, 0.5, 0.625, 1.0, 0.75, 1.0, 0.625, 0.5, 0.5, 0.5, 0.5, 1.0, 0.625, 1.0, 0.5, 0.5, 0.375, 0.5, 0.375, 1.0, 0.5, 1.0, 0.375, 0.5, 0.25, 0.5, 0.25, 1.0, 0.375, 1.0, 0.125, 1.0, 0.125, 1.0, 0.25, 1.0, 0.25, 1.0, 0.25, 0.5, 0.125, 0.5, 0.125, 1.0, 0.25, 1.0, 0.125, 0.5, 0.0, 0.5, 0.0, 1.0, 0.125, 1.0, 0.75, 0.49, 0.5803, 0.4197, 0.51, 0.25, 0.5803, 0.08029, 0.75, 0.01, 0.9197, 0.08029, 0.99, 0.25, 0.9197, 0.4197, 0.4197, 0.4197, 0.49, 0.25, 0.4197, 0.08029, 0.25, 0.01, 0.08029, 0.08029, 0.01, 0.25, 0.08029, 0.4197, 0.25, 0.49, 0.75, 1.0, 0.75, 1.0, 0.875, 1.0, 0.875, 1.0, 0.375, 1.0, 0.375, 1.0, 0.5, 1.0, 0.5, 1.0, 0.0, 1.0, 0.0, 1.0, 0.125, 1.0, 0.125, 1.0, 0.875, 1.0, 0.875, 1.0, 1.0, 1.0, 1.0, 1.0, 0.625, 1.0, 0.625, 1.0, 0.75, 1.0, 0.75, 1.0, 0.25, 1.0, 0.25, 1.0, 0.375, 1.0, 0.375, 1.0, 0.5, 1.0, 0.5, 1.0, 0.625, 1.0, 0.625, 1.0, 1.0, 0.5, 0.875, 0.5, 0.875, 1.0, 1.0, 1.0, 0.875, 0.5, 0.75, 0.5, 0.75, 1.0, 0.875, 1.0, 0.75, 0.5, 0.625, 0.5, 0.625, 1.0, 0.75, 1.0, 0.625, 0.5, 0.5, 0.5, 0.5, 1.0, 0.625, 1.0, 0.5, 0.5, 0.375, 0.5, 0.375, 1.0, 0.5, 1.0, 0.375, 0.5, 0.25, 0.5, 0.25, 1.0, 0.375, 1.0, 0.125, 1.0, 0.125, 1.0, 0.25, 1.0, 0.25, 1.0, 0.25, 0.5, 0.125, 0.5, 0.125, 1.0, 0.25, 1.0, 0.125, 0.5, 0.0, 0.5, 0.0, 1.0, 0.125, 1.0, 0.75, 0.49, 0.5803, 0.4197, 0.51, 0.25, 0.5803, 0.08029, 0.75, 0.01, 0.9197, 0.08029, 0.99, 0.25, 0.9197, 0.4197, 0.4197, 0.4197, 0.49, 0.25, 0.4197, 0.08029, 0.25, 0.01, 0.08029, 0.08029, 0.01, 0.25, 0.08029, 0.4197, 0.25, 0.49, 0.75, 1.0, 0.75, 1.0, 0.875, 1.0, 0.875, 1.0, 0.375, 1.0, 0.375, 1.0, 0.5, 1.0, 0.5, 1.0, 0.0, 1.0, 0.0, 1.0, 0.125, 1.0, 0.125, 1.0, 0.875, 1.0, 0.875, 1.0, 1.0, 1.0, 1.0, 1.0, 0.625, 1.0, 0.625, 1.0, 0.75, 1.0, 0.75, 1.0, 0.25, 1.0, 0.25, 1.0, 0.375, 1.0, 0.375, 1.0, 0.5, 1.0, 0.5, 1.0, 0.625, 1.0, 0.625, 1.0, 1.0, 0.5, 0.875, 0.5, 0.875, 1.0, 1.0, 1.0, 0.875, 0.5, 0.75, 0.5, 0.75, 1.0, 0.875, 1.0, 0.75, 0.5, 0.625, 0.5, 0.625, 1.0, 0.75, 1.0, 0.625, 0.5, 0.5, 0.5, 0.5, 1.0, 0.625, 1.0, 0.5, 0.5, 0.375, 0.5, 0.375, 1.0, 0.5, 1.0, 0.375, 0.5, 0.25, 0.5, 0.25, 1.0, 0.375, 1.0, 0.125, 1.0, 0.125, 1.0, 0.25, 1.0, 0.25, 1.0, 0.25, 0.5, 0.125, 0.5, 0.125, 1.0, 0.25, 1.0, 0.125, 0.5, 0.0, 0.5, 0.0, 1.0, 0.125, 1.0, 0.75, 0.49, 0.5803, 0.4197, 0.51, 0.25, 0.5803, 0.08029, 0.75, 0.01, 0.9197, 0.08029, 0.99, 0.25, 0.9197, 0.4197, 0.4197, 0.4197, 0.49, 0.25, 0.4197, 0.08029, 0.25, 0.01, 0.08029, 0.08029, 0.01, 0.25, 0.08029, 0.4197, 0.25, 0.49, 0.75, 1.0, 0.75, 1.0, 0.875, 1.0, 0.875, 1.0, 0.375, 1.0, 0.375, 1.0, 0.5, 1.0, 0.5, 1.0, 0.0, 1.0, 0.0, 1.0, 0.125, 1.0, 0.125, 1.0, 0.875, 1.0, 0.875, 1.0, 1.0, 1.0, 1.0, 1.0, 0.625, 1.0, 0.625, 1.0, 0.75, 1.0, 0.75, 1.0, 0.25, 1.0, 0.25, 1.0, 0.375, 1.0, 0.375, 1.0, 0.5, 1.0, 0.5, 1.0, 0.625, 1.0, 0.625, 1.0, 1.0, 0.5, 0.875, 0.5, 0.875, 1.0, 1.0, 1.0, 0.875, 0.5, 0.75, 0.5, 0.75, 1.0, 0.875, 1.0, 0.75, 0.5, 0.625, 0.5, 0.625, 1.0, 0.75, 1.0, 0.625, 0.5, 0.5, 0.5, 0.5, 1.0, 0.625, 1.0, 0.5, 0.5, 0.375, 0.5, 0.375, 1.0, 0.5, 1.0, 0.375, 0.5, 0.25, 0.5, 0.25, 1.0, 0.375, 1.0, 0.125, 1.0, 0.125, 1.0, 0.25, 1.0, 0.25, 1.0, 0.25, 0.5, 0.125, 0.5, 0.125, 1.0, 0.25, 1.0, 0.125, 0.5, 0.0, 0.5, 0.0, 1.0, 0.125, 1.0, 0.75, 0.49, 0.5803, 0.4197, 0.51, 0.25, 0.5803, 0.08029, 0.75, 0.01, 0.9197, 0.08029, 0.99, 0.25, 0.9197, 0.4197, 0.4197, 0.4197, 0.49, 0.25, 0.4197, 0.08029, 0.25, 0.01, 0.08029, 0.08029, 0.01, 0.25, 0.08029, 0.4197, 0.25, 0.49, 0.75, 1.0, 0.75, 1.0, 0.875, 1.0, 0.875, 1.0, 0.375, 1.0, 0.375, 1.0, 0.5, 1.0, 0.5, 1.0, 0.0, 1.0, 0.0, 1.0, 0.125, 1.0, 0.125, 1.0, 0.875, 1.0, 0.875, 1.0, 1.0, 1.0, 1.0, 1.0, 0.625, 1.0, 0.625, 1.0, 0.75, 1.0, 0.75, 1.0, 0.25, 1.0, 0.25, 1.0, 0.375, 1.0, 0.375, 1.0, 0.5, 1.0, 0.5, 1.0, 0.625, 1.0, 0.625, 1.0])
me_cylinder_006.update()
me_cylinder_007 = bpy.data.meshes.new('Cylinder.007')
me_cylinder_007.from_pydata([(0.0, 1.0, -1.0), (0.0, 1.0, 1.0), (0.7071, 0.7071, -1.0), (0.7071, 0.7071, 1.0), (1.0, 0.0, -1.0), (1.0, 0.0, 1.0), (0.7071, -0.7071, -1.0), (0.7071, -0.7071, 1.0), (0.0, -1.0, -1.0), (0.0, -1.0, 1.0), (-0.7071, -0.7071, -1.0), (-0.7071, -0.7071, 1.0), (-1.0, 0.0, -1.0), (-1.0, 0.0, 1.0), (-0.7071, 0.7071, -1.0), (-0.7071, 0.7071, 1.0), (0.7071, 0.7071, 1.275), (0.0, 1.0, 1.275), (1.0, -1.105e-08, 1.275), (0.7071, -0.7071, 1.275), (0.0, -1.0, 1.275), (-0.7071, -0.7071, 1.275), (-1.0, -1.105e-08, 1.275), (-0.7071, 0.7071, 1.275), (-8.768, 1.0, -0.5727), (-0.9304, 1.0, 1.045), (-8.195, 0.7071, -0.635), (-0.3584, 0.7071, 0.983), (-7.959, 1.646e-06, -0.6609), (-0.1214, 1.534e-06, 0.9572), (-8.195, -0.7071, -0.635), (-0.3584, -0.7071, 0.983), (-8.768, -1.0, -0.5727), (-0.9304, -1.0, 1.045), (-9.34, -0.7071, -0.5103), (-1.502, -0.7071, 1.108), (-9.577, 1.697e-06, -0.4845), (-1.739, 1.586e-06, 1.134), (-9.34, 0.7071, -0.5103), (-1.502, 0.7071, 1.108), (0.7193, 0.7071, 1.205), (0.1472, 1.0, 1.268), (0.9562, 1.508e-06, 1.18), (0.7193, -0.7071, 1.205), (0.1472, -1.0, 1.268), (-0.4249, -0.7071, 1.33), (-0.6618, 1.559e-06, 1.356), (-0.4249, 0.7071, 1.33), (-14.19, 1.0, 0.546), (-1.505, 1.0, 1.164), (-13.97, 0.7071, 0.4452), (-1.287, 0.7071, 1.063), (-13.88, 3.502e-06, 0.4034), (-1.196, 3.1e-06, 1.021), (-13.97, -0.7071, 0.4452), (-1.287, -0.7071, 1.063), (-14.19, -1.0, 0.546), (-1.505, -1.0, 1.164), (-14.4, -0.7071, 0.6469), (-1.724, -0.7071, 1.265), (-14.5, 3.586e-06, 0.6887), (-1.814, 3.183e-06, 1.307), (-14.4, 0.7071, 0.6469), (-1.724, 0.7071, 1.265), (0.4567, 0.7071, 1.148), (0.2382, 1.0, 1.249), (0.5472, 3.033e-06, 1.106), (0.4567, -0.7071, 1.148), (0.2382, -1.0, 1.249), (0.01966, -0.7071, 1.35), (-0.07085, 3.116e-06, 1.392), (0.01966, 0.7071, 1.35), (-14.19, 1.0, 1.929), (-1.505, 1.0, 1.311), (-14.4, 0.7071, 1.828), (-1.724, 0.7071, 1.21), (-14.5, 5.452e-06, 1.786), (-1.814, 4.689e-06, 1.168), (-14.4, -0.7071, 1.828), (-1.724, -0.7071, 1.21), (-14.19, -1.0, 1.929), (-1.505, -1.0, 1.311), (-13.97, -0.7071, 2.03), (-1.287, -0.7071, 1.412), (-13.88, 5.535e-06, 2.072), (-1.196, 4.772e-06, 1.453), (-13.97, 0.7071, 2.03), (-1.287, 0.7071, 1.412), (0.01966, 0.7071, 1.125), (0.2382, 1.0, 1.226), (-0.07085, 4.573e-06, 1.083), (0.01966, -0.7071, 1.125), (0.2382, -1.0, 1.226), (0.4567, -0.7071, 1.327), (0.5472, 4.656e-06, 1.368), (0.4567, 0.7071, 1.327), (-8.768, 1.0, 3.048), (-0.9304, 1.0, 1.43), (-9.34, 0.7071, 2.985), (-1.502, 0.7071, 1.367), (-9.577, 7.341e-06, 2.959), (-1.739, 6.286e-06, 1.341), (-9.34, -0.7071, 2.985), (-1.502, -0.7071, 1.367), (-8.768, -1.0, 3.048), (-0.9304, -1.0, 1.43), (-8.195, -0.7071, 3.11), (-0.3583, -0.7071, 1.492), (-7.959, 7.392e-06, 3.136), (-0.1214, 6.338e-06, 1.518), (-8.195, 0.7071, 3.11), (-0.3583, 0.7071, 1.492), (-0.4249, 0.7071, 1.145), (0.1472, 1.0, 1.207), (-0.6618, 6.13e-06, 1.119), (-0.4249, -0.7071, 1.145), (0.1472, -1.0, 1.207), (0.7193, -0.7071, 1.269), (0.9562, 6.182e-06, 1.295), (0.7193, 0.7071, 1.269), (2.861e-06, 1.0, 3.475), (3.815e-06, 1.0, 1.475), (-0.7071, 0.7071, 3.475), (-0.7071, 0.7071, 1.475), (-1.0, 9.038e-06, 3.475), (-1.0, 7.872e-06, 1.475), (-0.7071, -0.7071, 3.475), (-0.7071, -0.7071, 1.475), (2.861e-06, -1.0, 3.475), (3.815e-06, -1.0, 1.475), (0.7071, -0.7071, 3.475), (0.7071, -0.7071, 1.475), (1.0, 9.038e-06, 3.475), (1.0, 7.872e-06, 1.475), (0.7071, 0.7071, 3.475), (0.7071, 0.7071, 1.475), (-0.7071, 0.7071, 1.2), (2.384e-06, 1.0, 1.2), (-1.0, 7.701e-06, 1.2), (-0.7071, -0.7071, 1.2), (2.384e-06, -1.0, 1.2), (0.7071, -0.7071, 1.2), (1.0, 7.701e-06, 1.2), (0.7071, 0.7071, 1.2), (8.768, 1.0, 3.048), (0.9304, 1.0, 1.43), (8.195, 0.7071, 3.11), (0.3584, 0.7071, 1.492), (7.959, 1.049e-05, 3.136), (0.1214, 9.431e-06, 1.518), (8.195, -0.7071, 3.11), (0.3584, -0.7071, 1.492), (8.768, -1.0, 3.048), (0.9304, -1.0, 1.43), (9.34, -0.7071, 2.985), (1.502, -0.7071, 1.367), (9.577, 1.043e-05, 2.959), (1.739, 9.38e-06, 1.341), (9.34, 0.7071, 2.985), (1.502, 0.7071, 1.367), (-0.7193, 0.7071, 1.269), (-0.1472, 1.0, 1.207), (-0.9562, 9.275e-06, 1.295), (-0.7193, -0.7071, 1.269), (-0.1472, -1.0, 1.207), (0.4249, -0.7071, 1.145), (0.6618, 9.224e-06, 1.119), (0.4249, 0.7071, 1.145), (14.19, 1.0, 1.929), (1.505, 1.0, 1.311), (13.97, 0.7071, 2.03), (1.287, 0.7071, 1.412), (13.88, 1.172e-05, 2.072), (1.196, 1.096e-05, 1.453), (13.97, -0.7071, 2.03), (1.287, -0.7071, 1.412), (14.19, -1.0, 1.929), (1.505, -1.0, 1.311), (14.4, -0.7071, 1.828), (1.724, -0.7071, 1.21), (14.5, 1.164e-05, 1.786), (1.814, 1.088e-05, 1.168), (14.4, 0.7071, 1.828), (1.724, 0.7071, 1.21), (-0.4567, 0.7071, 1.327), (-0.2382, 1.0, 1.226), (-0.5472, 1.084e-05, 1.368), (-0.4567, -0.7071, 1.327), (-0.2382, -1.0, 1.226), (-0.01965, -0.7071, 1.125), (0.07086, 1.076e-05, 1.083), (-0.01965, 0.7071, 1.125), (14.19, 1.0, 0.546), (1.505, 1.0, 1.164), (14.4, 0.7071, 0.6469), (1.724, 0.7071, 1.265), (14.5, 1.287e-05, 0.6887), (1.814, 1.246e-05, 1.307), (14.4, -0.7071, 0.6469), (1.724, -0.7071, 1.265), (14.19, -1.0, 0.546), (1.505, -1.0, 1.164), (13.97, -0.7071, 0.4452), (1.287, -0.7071, 1.063), (13.88, 1.278e-05, 0.4034), (1.196, 1.238e-05, 1.021), (13.97, 0.7071, 0.4452), (1.287, 0.7071, 1.063), (-0.01965, 0.7071, 1.35), (-0.2382, 1.0, 1.249), (0.07086, 1.24e-05, 1.392), (-0.01965, -0.7071, 1.35), (-0.2382, -1.0, 1.249), (-0.4567, -0.7071, 1.148), (-0.5472, 1.231e-05, 1.106), (-0.4567, 0.7071, 1.148), (8.768, 1.0, -0.5727), (0.9304, 1.0, 1.045), (9.34, 0.7071, -0.5103), (1.502, 0.7071, 1.108), (9.577, 1.407e-05, -0.4845), (1.739, 1.396e-05, 1.134), (9.34, -0.7071, -0.5103), (1.502, -0.7071, 1.108), (8.768, -1.0, -0.5727), (0.9304, -1.0, 1.045), (8.195, -0.7071, -0.635), (0.3584, -0.7071, 0.983), (7.959, 1.402e-05, -0.6609), (0.1214, 1.391e-05, 0.9572), (8.195, 0.7071, -0.635), (0.3584, 0.7071, 0.983), (0.4249, 0.7071, 1.33), (-0.1472, 1.0, 1.268), (0.6618, 1.393e-05, 1.356), (0.4249, -0.7071, 1.33), (-0.1472, -1.0, 1.268), (-0.7193, -0.7071, 1.205), (-0.9562, 1.388e-05, 1.18), (-0.7193, 0.7071, 1.205)], [], [(0, 2, 3, 1), (2, 4, 5, 3), (4, 6, 7, 5), (6, 8, 9, 7), (8, 10, 11, 9), (10, 12, 13, 11), (5, 18, 16, 3), (12, 14, 15, 13), (14, 0, 1, 15), (0, 14, 12, 10, 8, 6, 4, 2), (16, 18, 19, 20, 21, 22, 23, 17), (11, 21, 20, 9), (1, 17, 23, 15), (3, 16, 17, 1), (7, 19, 18, 5), (13, 22, 21, 11), (9, 20, 19, 7), (15, 23, 22, 13), (24, 26, 27, 25), (26, 28, 29, 27), (28, 30, 31, 29), (30, 32, 33, 31), (32, 34, 35, 33), (34, 36, 37, 35), (29, 42, 40, 27), (36, 38, 39, 37), (38, 24, 25, 39), (24, 38, 36, 34, 32, 30, 28, 26), (40, 42, 43, 44, 45, 46, 47, 41), (35, 45, 44, 33), (25, 41, 47, 39), (27, 40, 41, 25), (31, 43, 42, 29), (37, 46, 45, 35), (33, 44, 43, 31), (39, 47, 46, 37), (48, 50, 51, 49), (50, 52, 53, 51), (52, 54, 55, 53), (54, 56, 57, 55), (56, 58, 59, 57), (58, 60, 61, 59), (53, 66, 64, 51), (60, 62, 63, 61), (62, 48, 49, 63), (48, 62, 60, 58, 56, 54, 52, 50), (64, 66, 67, 68, 69, 70, 71, 65), (59, 69, 68, 57), (49, 65, 71, 63), (51, 64, 65, 49), (55, 67, 66, 53), (61, 70, 69, 59), (57, 68, 67, 55), (63, 71, 70, 61), (72, 74, 75, 73), (74, 76, 77, 75), (76, 78, 79, 77), (78, 80, 81, 79), (80, 82, 83, 81), (82, 84, 85, 83), (77, 90, 88, 75), (84, 86, 87, 85), (86, 72, 73, 87), (72, 86, 84, 82, 80, 78, 76, 74), (88, 90, 91, 92, 93, 94, 95, 89), (83, 93, 92, 81), (73, 89, 95, 87), (75, 88, 89, 73), (79, 91, 90, 77), (85, 94, 93, 83), (81, 92, 91, 79), (87, 95, 94, 85), (96, 98, 99, 97), (98, 100, 101, 99), (100, 102, 103, 101), (102, 104, 105, 103), (104, 106, 107, 105), (106, 108, 109, 107), (101, 114, 112, 99), (108, 110, 111, 109), (110, 96, 97, 111), (96, 110, 108, 106, 104, 102, 100, 98), (112, 114, 115, 116, 117, 118, 119, 113), (107, 117, 116, 105), (97, 113, 119, 111), (99, 112, 113, 97), (103, 115, 114, 101), (109, 118, 117, 107), (105, 116, 115, 103), (111, 119, 118, 109), (120, 122, 123, 121), (122, 124, 125, 123), (124, 126, 127, 125), (126, 128, 129, 127), (128, 130, 131, 129), (130, 132, 133, 131), (125, 138, 136, 123), (132, 134, 135, 133), (134, 120, 121, 135), (120, 134, 132, 130, 128, 126, 124, 122), (136, 138, 139, 140, 141, 142, 143, 137), (131, 141, 140, 129), (121, 137, 143, 135), (123, 136, 137, 121), (127, 139, 138, 125), (133, 142, 141, 131), (129, 140, 139, 127), (135, 143, 142, 133), (144, 146, 147, 145), (146, 148, 149, 147), (148, 150, 151, 149), (150, 152, 153, 151), (152, 154, 155, 153), (154, 156, 157, 155), (149, 162, 160, 147), (156, 158, 159, 157), (158, 144, 145, 159), (144, 158, 156, 154, 152, 150, 148, 146), (160, 162, 163, 164, 165, 166, 167, 161), (155, 165, 164, 153), (145, 161, 167, 159), (147, 160, 161, 145), (151, 163, 162, 149), (157, 166, 165, 155), (153, 164, 163, 151), (159, 167, 166, 157), (168, 170, 171, 169), (170, 172, 173, 171), (172, 174, 175, 173), (174, 176, 177, 175), (176, 178, 179, 177), (178, 180, 181, 179), (173, 186, 184, 171), (180, 182, 183, 181), (182, 168, 169, 183), (168, 182, 180, 178, 176, 174, 172, 170), (184, 186, 187, 188, 189, 190, 191, 185), (179, 189, 188, 177), (169, 185, 191, 183), (171, 184, 185, 169), (175, 187, 186, 173), (181, 190, 189, 179), (177, 188, 187, 175), (183, 191, 190, 181), (192, 194, 195, 193), (194, 196, 197, 195), (196, 198, 199, 197), (198, 200, 201, 199), (200, 202, 203, 201), (202, 204, 205, 203), (197, 210, 208, 195), (204, 206, 207, 205), (206, 192, 193, 207), (192, 206, 204, 202, 200, 198, 196, 194), (208, 210, 211, 212, 213, 214, 215, 209), (203, 213, 212, 201), (193, 209, 215, 207), (195, 208, 209, 193), (199, 211, 210, 197), (205, 214, 213, 203), (201, 212, 211, 199), (207, 215, 214, 205), (216, 218, 219, 217), (218, 220, 221, 219), (220, 222, 223, 221), (222, 224, 225, 223), (224, 226, 227, 225), (226, 228, 229, 227), (221, 234, 232, 219), (228, 230, 231, 229), (230, 216, 217, 231), (216, 230, 228, 226, 224, 222, 220, 218), (232, 234, 235, 236, 237, 238, 239, 233), (227, 237, 236, 225), (217, 233, 239, 231), (219, 232, 233, 217), (223, 235, 234, 221), (229, 238, 237, 227), (225, 236, 235, 223), (231, 239, 238, 229)])
_uv = me_cylinder_007.uv_layers.new(name='UVMap')
_uv.uv.foreach_set('vector', [1.0, 0.5, 0.875, 0.5, 0.875, 1.0, 1.0, 1.0, 0.875, 0.5, 0.75, 0.5, 0.75, 1.0, 0.875, 1.0, 0.75, 0.5, 0.625, 0.5, 0.625, 1.0, 0.75, 1.0, 0.625, 0.5, 0.5, 0.5, 0.5, 1.0, 0.625, 1.0, 0.5, 0.5, 0.375, 0.5, 0.375, 1.0, 0.5, 1.0, 0.375, 0.5, 0.25, 0.5, 0.25, 1.0, 0.375, 1.0, 0.75, 1.0, 0.75, 1.0, 0.875, 1.0, 0.875, 1.0, 0.25, 0.5, 0.125, 0.5, 0.125, 1.0, 0.25, 1.0, 0.125, 0.5, 0.0, 0.5, 0.0, 1.0, 0.125, 1.0, 0.75, 0.49, 0.5803, 0.4197, 0.51, 0.25, 0.5803, 0.08029, 0.75, 0.01, 0.9197, 0.08029, 0.99, 0.25, 0.9197, 0.4197, 0.4197, 0.4197, 0.49, 0.25, 0.4197, 0.08029, 0.25, 0.01, 0.08029, 0.08029, 0.01, 0.25, 0.08029, 0.4197, 0.25, 0.49, 0.375, 1.0, 0.375, 1.0, 0.5, 1.0, 0.5, 1.0, 0.0, 1.0, 0.0, 1.0, 0.125, 1.0, 0.125, 1.0, 0.875, 1.0, 0.875, 1.0, 1.0, 1.0, 1.0, 1.0, 0.625, 1.0, 0.625, 1.0, 0.75, 1.0, 0.75, 1.0, 0.25, 1.0, 0.25, 1.0, 0.375, 1.0, 0.375, 1.0, 0.5, 1.0, 0.5, 1.0, 0.625, 1.0, 0.625, 1.0, 0.125, 1.0, 0.125, 1.0, 0.25, 1.0, 0.25, 1.0, 1.0, 0.5, 0.875, 0.5, 0.875, 1.0, 1.0, 1.0, 0.875, 0.5, 0.75, 0.5, 0.75, 1.0, 0.875, 1.0, 0.75, 0.5, 0.625, 0.5, 0.625, 1.0, 0.75, 1.0, 0.625, 0.5, 0.5, 0.5, 0.5, 1.0, 0.625, 1.0, 0.5, 0.5, 0.375, 0.5, 0.375, 1.0, 0.5, 1.0, 0.375, 0.5, 0.25, 0.5, 0.25, 1.0, 0.375, 1.0, 0.75, 1.0, 0.75, 1.0, 0.875, 1.0, 0.875, 1.0, 0.25, 0.5, 0.125, 0.5, 0.125, 1.0, 0.25, 1.0, 0.125, 0.5, 0.0, 0.5, 0.0, 1.0, 0.125, 1.0, 0.75, 0.49, 0.5803, 0.4197, 0.51, 0.25, 0.5803, 0.08029, 0.75, 0.01, 0.9197, 0.08029, 0.99, 0.25, 0.9197, 0.4197, 0.4197, 0.4197, 0.49, 0.25, 0.4197, 0.08029, 0.25, 0.01, 0.08029, 0.08029, 0.01, 0.25, 0.08029, 0.4197, 0.25, 0.49, 0.375, 1.0, 0.375, 1.0, 0.5, 1.0, 0.5, 1.0, 0.0, 1.0, 0.0, 1.0, 0.125, 1.0, 0.125, 1.0, 0.875, 1.0, 0.875, 1.0, 1.0, 1.0, 1.0, 1.0, 0.625, 1.0, 0.625, 1.0, 0.75, 1.0, 0.75, 1.0, 0.25, 1.0, 0.25, 1.0, 0.375, 1.0, 0.375, 1.0, 0.5, 1.0, 0.5, 1.0, 0.625, 1.0, 0.625, 1.0, 0.125, 1.0, 0.125, 1.0, 0.25, 1.0, 0.25, 1.0, 1.0, 0.5, 0.875, 0.5, 0.875, 1.0, 1.0, 1.0, 0.875, 0.5, 0.75, 0.5, 0.75, 1.0, 0.875, 1.0, 0.75, 0.5, 0.625, 0.5, 0.625, 1.0, 0.75, 1.0, 0.625, 0.5, 0.5, 0.5, 0.5, 1.0, 0.625, 1.0, 0.5, 0.5, 0.375, 0.5, 0.375, 1.0, 0.5, 1.0, 0.375, 0.5, 0.25, 0.5, 0.25, 1.0, 0.375, 1.0, 0.75, 1.0, 0.75, 1.0, 0.875, 1.0, 0.875, 1.0, 0.25, 0.5, 0.125, 0.5, 0.125, 1.0, 0.25, 1.0, 0.125, 0.5, 0.0, 0.5, 0.0, 1.0, 0.125, 1.0, 0.75, 0.49, 0.5803, 0.4197, 0.51, 0.25, 0.5803, 0.08029, 0.75, 0.01, 0.9197, 0.08029, 0.99, 0.25, 0.9197, 0.4197, 0.4197, 0.4197, 0.49, 0.25, 0.4197, 0.08029, 0.25, 0.01, 0.08029, 0.08029, 0.01, 0.25, 0.08029, 0.4197, 0.25, 0.49, 0.375, 1.0, 0.375, 1.0, 0.5, 1.0, 0.5, 1.0, 0.0, 1.0, 0.0, 1.0, 0.125, 1.0, 0.125, 1.0, 0.875, 1.0, 0.875, 1.0, 1.0, 1.0, 1.0, 1.0, 0.625, 1.0, 0.625, 1.0, 0.75, 1.0, 0.75, 1.0, 0.25, 1.0, 0.25, 1.0, 0.375, 1.0, 0.375, 1.0, 0.5, 1.0, 0.5, 1.0, 0.625, 1.0, 0.625, 1.0, 0.125, 1.0, 0.125, 1.0, 0.25, 1.0, 0.25, 1.0, 1.0, 0.5, 0.875, 0.5, 0.875, 1.0, 1.0, 1.0, 0.875, 0.5, 0.75, 0.5, 0.75, 1.0, 0.875, 1.0, 0.75, 0.5, 0.625, 0.5, 0.625, 1.0, 0.75, 1.0, 0.625, 0.5, 0.5, 0.5, 0.5, 1.0, 0.625, 1.0, 0.5, 0.5, 0.375, 0.5, 0.375, 1.0, 0.5, 1.0, 0.375, 0.5, 0.25, 0.5, 0.25, 1.0, 0.375, 1.0, 0.75, 1.0, 0.75, 1.0, 0.875, 1.0, 0.875, 1.0, 0.25, 0.5, 0.125, 0.5, 0.125, 1.0, 0.25, 1.0, 0.125, 0.5, 0.0, 0.5, 0.0, 1.0, 0.125, 1.0, 0.75, 0.49, 0.5803, 0.4197, 0.51, 0.25, 0.5803, 0.08029, 0.75, 0.01, 0.9197, 0.08029, 0.99, 0.25, 0.9197, 0.4197, 0.4197, 0.4197, 0.49, 0.25, 0.4197, 0.08029, 0.25, 0.01, 0.08029, 0.08029, 0.01, 0.25, 0.08029, 0.4197, 0.25, 0.49, 0.375, 1.0, 0.375, 1.0, 0.5, 1.0, 0.5, 1.0, 0.0, 1.0, 0.0, 1.0, 0.125, 1.0, 0.125, 1.0, 0.875, 1.0, 0.875, 1.0, 1.0, 1.0, 1.0, 1.0, 0.625, 1.0, 0.625, 1.0, 0.75, 1.0, 0.75, 1.0, 0.25, 1.0, 0.25, 1.0, 0.375, 1.0, 0.375, 1.0, 0.5, 1.0, 0.5, 1.0, 0.625, 1.0, 0.625, 1.0, 0.125, 1.0, 0.125, 1.0, 0.25, 1.0, 0.25, 1.0, 1.0, 0.5, 0.875, 0.5, 0.875, 1.0, 1.0, 1.0, 0.875, 0.5, 0.75, 0.5, 0.75, 1.0, 0.875, 1.0, 0.75, 0.5, 0.625, 0.5, 0.625, 1.0, 0.75, 1.0, 0.625, 0.5, 0.5, 0.5, 0.5, 1.0, 0.625, 1.0, 0.5, 0.5, 0.375, 0.5, 0.375, 1.0, 0.5, 1.0, 0.375, 0.5, 0.25, 0.5, 0.25, 1.0, 0.375, 1.0, 0.75, 1.0, 0.75, 1.0, 0.875, 1.0, 0.875, 1.0, 0.25, 0.5, 0.125, 0.5, 0.125, 1.0, 0.25, 1.0, 0.125, 0.5, 0.0, 0.5, 0.0, 1.0, 0.125, 1.0, 0.75, 0.49, 0.5803, 0.4197, 0.51, 0.25, 0.5803, 0.08029, 0.75, 0.01, 0.9197, 0.08029, 0.99, 0.25, 0.9197, 0.4197, 0.4197, 0.4197, 0.49, 0.25, 0.4197, 0.08029, 0.25, 0.01, 0.08029, 0.08029, 0.01, 0.25, 0.08029, 0.4197, 0.25, 0.49, 0.375, 1.0, 0.375, 1.0, 0.5, 1.0, 0.5, 1.0, 0.0, 1.0, 0.0, 1.0, 0.125, 1.0, 0.125, 1.0, 0.875, 1.0, 0.875, 1.0, 1.0, 1.0, 1.0, 1.0, 0.625, 1.0, 0.625, 1.0, 0.75, 1.0, 0.75, 1.0, 0.25, 1.0, 0.25, 1.0, 0.375, 1.0, 0.375, 1.0, 0.5, 1.0, 0.5, 1.0, 0.625, 1.0, 0.625, 1.0, 0.125, 1.0, 0.125, 1.0, 0.25, 1.0, 0.25, 1.0, 1.0, 0.5, 0.875, 0.5, 0.875, 1.0, 1.0, 1.0, 0.875, 0.5, 0.75, 0.5, 0.75, 1.0, 0.875, 1.0, 0.75, 0.5, 0.625, 0.5, 0.625, 1.0, 0.75, 1.0, 0.625, 0.5, 0.5, 0.5, 0.5, 1.0, 0.625, 1.0, 0.5, 0.5, 0.375, 0.5, 0.375, 1.0, 0.5, 1.0, 0.375, 0.5, 0.25, 0.5, 0.25, 1.0, 0.375, 1.0, 0.75, 1.0, 0.75, 1.0, 0.875, 1.0, 0.875, 1.0, 0.25, 0.5, 0.125, 0.5, 0.125, 1.0, 0.25, 1.0, 0.125, 0.5, 0.0, 0.5, 0.0, 1.0, 0.125, 1.0, 0.75, 0.49, 0.5803, 0.4197, 0.51, 0.25, 0.5803, 0.08029, 0.75, 0.01, 0.9197, 0.08029, 0.99, 0.25, 0.9197, 0.4197, 0.4197, 0.4197, 0.49, 0.25, 0.4197, 0.08029, 0.25, 0.01, 0.08029, 0.08029, 0.01, 0.25, 0.08029, 0.4197, 0.25, 0.49, 0.375, 1.0, 0.375, 1.0, 0.5, 1.0, 0.5, 1.0, 0.0, 1.0, 0.0, 1.0, 0.125, 1.0, 0.125, 1.0, 0.875, 1.0, 0.875, 1.0, 1.0, 1.0, 1.0, 1.0, 0.625, 1.0, 0.625, 1.0, 0.75, 1.0, 0.75, 1.0, 0.25, 1.0, 0.25, 1.0, 0.375, 1.0, 0.375, 1.0, 0.5, 1.0, 0.5, 1.0, 0.625, 1.0, 0.625, 1.0, 0.125, 1.0, 0.125, 1.0, 0.25, 1.0, 0.25, 1.0, 1.0, 0.5, 0.875, 0.5, 0.875, 1.0, 1.0, 1.0, 0.875, 0.5, 0.75, 0.5, 0.75, 1.0, 0.875, 1.0, 0.75, 0.5, 0.625, 0.5, 0.625, 1.0, 0.75, 1.0, 0.625, 0.5, 0.5, 0.5, 0.5, 1.0, 0.625, 1.0, 0.5, 0.5, 0.375, 0.5, 0.375, 1.0, 0.5, 1.0, 0.375, 0.5, 0.25, 0.5, 0.25, 1.0, 0.375, 1.0, 0.75, 1.0, 0.75, 1.0, 0.875, 1.0, 0.875, 1.0, 0.25, 0.5, 0.125, 0.5, 0.125, 1.0, 0.25, 1.0, 0.125, 0.5, 0.0, 0.5, 0.0, 1.0, 0.125, 1.0, 0.75, 0.49, 0.5803, 0.4197, 0.51, 0.25, 0.5803, 0.08029, 0.75, 0.01, 0.9197, 0.08029, 0.99, 0.25, 0.9197, 0.4197, 0.4197, 0.4197, 0.49, 0.25, 0.4197, 0.08029, 0.25, 0.01, 0.08029, 0.08029, 0.01, 0.25, 0.08029, 0.4197, 0.25, 0.49, 0.375, 1.0, 0.375, 1.0, 0.5, 1.0, 0.5, 1.0, 0.0, 1.0, 0.0, 1.0, 0.125, 1.0, 0.125, 1.0, 0.875, 1.0, 0.875, 1.0, 1.0, 1.0, 1.0, 1.0, 0.625, 1.0, 0.625, 1.0, 0.75, 1.0, 0.75, 1.0, 0.25, 1.0, 0.25, 1.0, 0.375, 1.0, 0.375, 1.0, 0.5, 1.0, 0.5, 1.0, 0.625, 1.0, 0.625, 1.0, 0.125, 1.0, 0.125, 1.0, 0.25, 1.0, 0.25, 1.0, 1.0, 0.5, 0.875, 0.5, 0.875, 1.0, 1.0, 1.0, 0.875, 0.5, 0.75, 0.5, 0.75, 1.0, 0.875, 1.0, 0.75, 0.5, 0.625, 0.5, 0.625, 1.0, 0.75, 1.0, 0.625, 0.5, 0.5, 0.5, 0.5, 1.0, 0.625, 1.0, 0.5, 0.5, 0.375, 0.5, 0.375, 1.0, 0.5, 1.0, 0.375, 0.5, 0.25, 0.5, 0.25, 1.0, 0.375, 1.0, 0.75, 1.0, 0.75, 1.0, 0.875, 1.0, 0.875, 1.0, 0.25, 0.5, 0.125, 0.5, 0.125, 1.0, 0.25, 1.0, 0.125, 0.5, 0.0, 0.5, 0.0, 1.0, 0.125, 1.0, 0.75, 0.49, 0.5803, 0.4197, 0.51, 0.25, 0.5803, 0.08029, 0.75, 0.01, 0.9197, 0.08029, 0.99, 0.25, 0.9197, 0.4197, 0.4197, 0.4197, 0.49, 0.25, 0.4197, 0.08029, 0.25, 0.01, 0.08029, 0.08029, 0.01, 0.25, 0.08029, 0.4197, 0.25, 0.49, 0.375, 1.0, 0.375, 1.0, 0.5, 1.0, 0.5, 1.0, 0.0, 1.0, 0.0, 1.0, 0.125, 1.0, 0.125, 1.0, 0.875, 1.0, 0.875, 1.0, 1.0, 1.0, 1.0, 1.0, 0.625, 1.0, 0.625, 1.0, 0.75, 1.0, 0.75, 1.0, 0.25, 1.0, 0.25, 1.0, 0.375, 1.0, 0.375, 1.0, 0.5, 1.0, 0.5, 1.0, 0.625, 1.0, 0.625, 1.0, 0.125, 1.0, 0.125, 1.0, 0.25, 1.0, 0.25, 1.0, 1.0, 0.5, 0.875, 0.5, 0.875, 1.0, 1.0, 1.0, 0.875, 0.5, 0.75, 0.5, 0.75, 1.0, 0.875, 1.0, 0.75, 0.5, 0.625, 0.5, 0.625, 1.0, 0.75, 1.0, 0.625, 0.5, 0.5, 0.5, 0.5, 1.0, 0.625, 1.0, 0.5, 0.5, 0.375, 0.5, 0.375, 1.0, 0.5, 1.0, 0.375, 0.5, 0.25, 0.5, 0.25, 1.0, 0.375, 1.0, 0.75, 1.0, 0.75, 1.0, 0.875, 1.0, 0.875, 1.0, 0.25, 0.5, 0.125, 0.5, 0.125, 1.0, 0.25, 1.0, 0.125, 0.5, 0.0, 0.5, 0.0, 1.0, 0.125, 1.0, 0.75, 0.49, 0.5803, 0.4197, 0.51, 0.25, 0.5803, 0.08029, 0.75, 0.01, 0.9197, 0.08029, 0.99, 0.25, 0.9197, 0.4197, 0.4197, 0.4197, 0.49, 0.25, 0.4197, 0.08029, 0.25, 0.01, 0.08029, 0.08029, 0.01, 0.25, 0.08029, 0.4197, 0.25, 0.49, 0.375, 1.0, 0.375, 1.0, 0.5, 1.0, 0.5, 1.0, 0.0, 1.0, 0.0, 1.0, 0.125, 1.0, 0.125, 1.0, 0.875, 1.0, 0.875, 1.0, 1.0, 1.0, 1.0, 1.0, 0.625, 1.0, 0.625, 1.0, 0.75, 1.0, 0.75, 1.0, 0.25, 1.0, 0.25, 1.0, 0.375, 1.0, 0.375, 1.0, 0.5, 1.0, 0.5, 1.0, 0.625, 1.0, 0.625, 1.0, 0.125, 1.0, 0.125, 1.0, 0.25, 1.0, 0.25, 1.0, 1.0, 0.5, 0.875, 0.5, 0.875, 1.0, 1.0, 1.0, 0.875, 0.5, 0.75, 0.5, 0.75, 1.0, 0.875, 1.0, 0.75, 0.5, 0.625, 0.5, 0.625, 1.0, 0.75, 1.0, 0.625, 0.5, 0.5, 0.5, 0.5, 1.0, 0.625, 1.0, 0.5, 0.5, 0.375, 0.5, 0.375, 1.0, 0.5, 1.0, 0.375, 0.5, 0.25, 0.5, 0.25, 1.0, 0.375, 1.0, 0.75, 1.0, 0.75, 1.0, 0.875, 1.0, 0.875, 1.0, 0.25, 0.5, 0.125, 0.5, 0.125, 1.0, 0.25, 1.0, 0.125, 0.5, 0.0, 0.5, 0.0, 1.0, 0.125, 1.0, 0.75, 0.49, 0.5803, 0.4197, 0.51, 0.25, 0.5803, 0.08029, 0.75, 0.01, 0.9197, 0.08029, 0.99, 0.25, 0.9197, 0.4197, 0.4197, 0.4197, 0.49, 0.25, 0.4197, 0.08029, 0.25, 0.01, 0.08029, 0.08029, 0.01, 0.25, 0.08029, 0.4197, 0.25, 0.49, 0.375, 1.0, 0.375, 1.0, 0.5, 1.0, 0.5, 1.0, 0.0, 1.0, 0.0, 1.0, 0.125, 1.0, 0.125, 1.0, 0.875, 1.0, 0.875, 1.0, 1.0, 1.0, 1.0, 1.0, 0.625, 1.0, 0.625, 1.0, 0.75, 1.0, 0.75, 1.0, 0.25, 1.0, 0.25, 1.0, 0.375, 1.0, 0.375, 1.0, 0.5, 1.0, 0.5, 1.0, 0.625, 1.0, 0.625, 1.0, 0.125, 1.0, 0.125, 1.0, 0.25, 1.0, 0.25, 1.0])
me_cylinder_007.update()
me_cylinder_008 = bpy.data.meshes.new('Cylinder.008')
me_cylinder_008.from_pydata([(0.0, 1.66, -0.9719), (-2.247e-09, 0.3841, 1.156), (1.174, 1.174, -0.9719), (0.2716, 0.2716, 1.156), (1.66, 0.0, -0.9719), (0.3841, -4.565e-10, 1.156), (1.174, -1.174, -0.9719), (0.2716, -0.2716, 1.156), (0.0, -1.66, -0.9719), (-2.247e-09, -0.3841, 1.156), (-1.174, -1.174, -0.9719), (-0.2716, -0.2716, 1.156), (-1.66, 0.0, -0.9719), (-0.3841, -4.565e-10, 1.156), (-1.174, 1.174, -0.9719), (-0.2716, 0.2716, 1.156), (-1.257e-09, 1.407, -0.1052), (-2.385e-09, 0.7292, -0.06803), (-3.858e-09, 0.547, 0.2966), (-2.247e-09, 0.3841, 0.5479), (0.2716, 0.2716, 0.5479), (0.3868, 0.3868, 0.2966), (0.5156, 0.5156, -0.06803), (0.9951, 0.9951, -0.1052), (0.3841, -4.565e-10, 0.5479), (0.547, -6.501e-10, 0.2966), (0.7292, -8.667e-10, -0.06803), (1.407, 0.0, -0.1052), (0.2716, -0.2716, 0.5479), (0.3868, -0.3868, 0.2966), (0.5156, -0.5156, -0.06803), (0.9951, -0.9951, -0.1052), (-2.247e-09, -0.3841, 0.5479), (-3.858e-09, -0.547, 0.2966), (-2.385e-09, -0.7292, -0.06803), (-1.257e-09, -1.407, -0.1052), (-0.2716, -0.2716, 0.5479), (-0.3868, -0.3868, 0.2966), (-0.5156, -0.5156, -0.06803), (-0.9951, -0.9951, -0.1052), (-0.3841, -4.565e-10, 0.5479), (-0.547, -6.501e-10, 0.2966), (-0.7292, -8.667e-10, -0.06803), (-1.407, 0.0, -0.1052), (-0.2716, 0.2716, 0.5479), (-0.3868, 0.3868, 0.2966), (-0.5156, 0.5156, -0.06803), (-0.9951, 0.9951, -0.1052)], [], [(19, 1, 3, 20), (20, 3, 5, 24), (24, 5, 7, 28), (28, 7, 9, 32), (32, 9, 11, 36), (36, 11, 13, 40), (3, 1, 15, 13, 11, 9, 7, 5), (40, 13, 15, 44), (44, 15, 1, 19), (0, 2, 4, 6, 8, 10, 12, 14), (14, 47, 16, 0), (47, 46, 17, 16), (46, 45, 18, 17), (45, 44, 19, 18), (12, 43, 47, 14), (43, 42, 46, 47), (42, 41, 45, 46), (41, 40, 44, 45), (10, 39, 43, 12), (39, 38, 42, 43), (38, 37, 41, 42), (37, 36, 40, 41), (8, 35, 39, 10), (35, 34, 38, 39), (34, 33, 37, 38), (33, 32, 36, 37), (6, 31, 35, 8), (31, 30, 34, 35), (30, 29, 33, 34), (29, 28, 32, 33), (4, 27, 31, 6), (27, 26, 30, 31), (26, 25, 29, 30), (25, 24, 28, 29), (2, 23, 27, 4), (23, 22, 26, 27), (22, 21, 25, 26), (21, 20, 24, 25), (0, 16, 23, 2), (16, 17, 22, 23), (17, 18, 21, 22), (18, 19, 20, 21)])
_uv = me_cylinder_008.uv_layers.new(name='UVMap')
_uv.uv.foreach_set('vector', [1.0, 0.9, 1.0, 1.0, 0.875, 1.0, 0.875, 0.9, 0.875, 0.9, 0.875, 1.0, 0.75, 1.0, 0.75, 0.9, 0.75, 0.9, 0.75, 1.0, 0.625, 1.0, 0.625, 0.9, 0.625, 0.9, 0.625, 1.0, 0.5, 1.0, 0.5, 0.9, 0.5, 0.9, 0.5, 1.0, 0.375, 1.0, 0.375, 0.9, 0.375, 0.9, 0.375, 1.0, 0.25, 1.0, 0.25, 0.9, 0.4197, 0.4197, 0.25, 0.49, 0.08029, 0.4197, 0.01, 0.25, 0.08029, 0.08029, 0.25, 0.01, 0.4197, 0.08029, 0.49, 0.25, 0.25, 0.9, 0.25, 1.0, 0.125, 1.0, 0.125, 0.9, 0.125, 0.9, 0.125, 1.0, 0.0, 1.0, 0.0, 0.9, 0.75, 0.49, 0.9197, 0.4197, 0.99, 0.25, 0.9197, 0.08029, 0.75, 0.01, 0.5803, 0.08029, 0.51, 0.25, 0.5803, 0.4197, 0.125, 0.5, 0.125, 0.6, 0.0, 0.6, 0.0, 0.5, 0.125, 0.6, 0.125, 0.7, 0.0, 0.7, 0.0, 0.6, 0.125, 0.7, 0.125, 0.8, 0.0, 0.8, 0.0, 0.7, 0.125, 0.8, 0.125, 0.9, 0.0, 0.9, 0.0, 0.8, 0.25, 0.5, 0.25, 0.6, 0.125, 0.6, 0.125, 0.5, 0.25, 0.6, 0.25, 0.7, 0.125, 0.7, 0.125, 0.6, 0.25, 0.7, 0.25, 0.8, 0.125, 0.8, 0.125, 0.7, 0.25, 0.8, 0.25, 0.9, 0.125, 0.9, 0.125, 0.8, 0.375, 0.5, 0.375, 0.6, 0.25, 0.6, 0.25, 0.5, 0.375, 0.6, 0.375, 0.7, 0.25, 0.7, 0.25, 0.6, 0.375, 0.7, 0.375, 0.8, 0.25, 0.8, 0.25, 0.7, 0.375, 0.8, 0.375, 0.9, 0.25, 0.9, 0.25, 0.8, 0.5, 0.5, 0.5, 0.6, 0.375, 0.6, 0.375, 0.5, 0.5, 0.6, 0.5, 0.7, 0.375, 0.7, 0.375, 0.6, 0.5, 0.7, 0.5, 0.8, 0.375, 0.8, 0.375, 0.7, 0.5, 0.8, 0.5, 0.9, 0.375, 0.9, 0.375, 0.8, 0.625, 0.5, 0.625, 0.6, 0.5, 0.6, 0.5, 0.5, 0.625, 0.6, 0.625, 0.7, 0.5, 0.7, 0.5, 0.6, 0.625, 0.7, 0.625, 0.8, 0.5, 0.8, 0.5, 0.7, 0.625, 0.8, 0.625, 0.9, 0.5, 0.9, 0.5, 0.8, 0.75, 0.5, 0.75, 0.6, 0.625, 0.6, 0.625, 0.5, 0.75, 0.6, 0.75, 0.7, 0.625, 0.7, 0.625, 0.6, 0.75, 0.7, 0.75, 0.8, 0.625, 0.8, 0.625, 0.7, 0.75, 0.8, 0.75, 0.9, 0.625, 0.9, 0.625, 0.8, 0.875, 0.5, 0.875, 0.6, 0.75, 0.6, 0.75, 0.5, 0.875, 0.6, 0.875, 0.7, 0.75, 0.7, 0.75, 0.6, 0.875, 0.7, 0.875, 0.8, 0.75, 0.8, 0.75, 0.7, 0.875, 0.8, 0.875, 0.9, 0.75, 0.9, 0.75, 0.8, 1.0, 0.5, 1.0, 0.6, 0.875, 0.6, 0.875, 0.5, 1.0, 0.6, 1.0, 0.7, 0.875, 0.7, 0.875, 0.6, 1.0, 0.7, 1.0, 0.8, 0.875, 0.8, 0.875, 0.7, 1.0, 0.8, 1.0, 0.9, 0.875, 0.9, 0.875, 0.8])
me_cylinder_008.update()
me_torus = bpy.data.meshes.new('Torus')
me_torus.from_pydata([(1.202, -3.844e-08, 0.0), (1.177, 0.0, 0.07114), (1.123, -2.613e-08, 0.1528), (1.081, -3.461e-08, 0.1768), (1.103, -4.281e-08, 4.502e-17), (1.111, -1.691e-08, -0.1768), (1.13, 3.909e-09, -0.1585), (1.177, 0.0, -0.08532), (0.9726, 0.7066, 0.0), (0.952, 0.6917, 0.07114), (0.9082, 0.6598, 0.1528), (0.8744, 0.6353, 0.1768), (0.8922, 0.6482, 4.502e-17), (0.8991, 0.6532, -0.1768), (0.9145, 0.6644, -0.1585), (0.952, 0.6917, -0.08532), (0.3715, 1.143, 0.0), (0.3636, 1.119, 0.07114), (0.3469, 1.068, 0.1528), (0.334, 1.028, 0.1768), (0.3408, 1.049, 4.502e-17), (0.3434, 1.057, -0.1768), (0.3493, 1.075, -0.1585), (0.3636, 1.119, -0.08532), (-0.3715, 1.143, 0.0), (-0.3636, 1.119, 0.07114), (-0.3469, 1.068, 0.1528), (-0.334, 1.028, 0.1768), (-0.3408, 1.049, 4.502e-17), (-0.3434, 1.057, -0.1768), (-0.3493, 1.075, -0.1585), (-0.3636, 1.119, -0.08532), (-0.9726, 0.7066, 0.0), (-0.952, 0.6917, 0.07114), (-0.9082, 0.6598, 0.1528), (-0.8744, 0.6353, 0.1768), (-0.8922, 0.6482, 4.502e-17), (-0.8991, 0.6532, -0.1768), (-0.9145, 0.6644, -0.1585), (-0.952, 0.6917, -0.08532), (-1.202, 1.412e-07, 0.0), (-1.177, 1.029e-07, 0.07114), (-1.123, 1.316e-07, 0.1528), (-1.081, 1.492e-07, 0.1768), (-1.103, 1.62e-07, 4.502e-17), (-1.111, 1.373e-07, -0.1768), (-1.13, 1.027e-07, -0.1585), (-1.177, 1.029e-07, -0.08532), (-0.9726, -0.7066, 0.0), (-0.952, -0.6917, 0.07114), (-0.9082, -0.6598, 0.1528), (-0.8744, -0.6353, 0.1768), (-0.8922, -0.6482, 4.502e-17), (-0.8991, -0.6532, -0.1768), (-0.9145, -0.6644, -0.1585), (-0.952, -0.6917, -0.08532), (-0.3715, -1.143, 0.0), (-0.3636, -1.119, 0.07114), (-0.3469, -1.068, 0.1528), (-0.334, -1.028, 0.1768), (-0.3408, -1.049, 4.502e-17), (-0.3434, -1.057, -0.1768), (-0.3493, -1.075, -0.1585), (-0.3636, -1.119, -0.08532), (0.3715, -1.143, 0.0), (0.3636, -1.119, 0.07114), (0.3469, -1.068, 0.1528), (0.334, -1.028, 0.1768), (0.3408, -1.049, 4.502e-17), (0.3434, -1.057, -0.1768), (0.3493, -1.075, -0.1585), (0.3636, -1.119, -0.08532), (0.9726, -0.7066, 0.0), (0.952, -0.6917, 0.07114), (0.9082, -0.6598, 0.1528), (0.8744, -0.6353, 0.1768), (0.8922, -0.6482, 4.502e-17), (0.8991, -0.6532, -0.1768), (0.9145, -0.6644, -0.1585), (0.952, -0.6917, -0.08532)], [], [(0, 8, 9, 1), (1, 9, 10, 2), (2, 10, 11, 3), (3, 11, 12, 4), (4, 12, 13, 5), (5, 13, 14, 6), (6, 14, 15, 7), (7, 15, 8, 0), (8, 16, 17, 9), (9, 17, 18, 10), (10, 18, 19, 11), (11, 19, 20, 12), (12, 20, 21, 13), (13, 21, 22, 14), (14, 22, 23, 15), (15, 23, 16, 8), (16, 24, 25, 17), (17, 25, 26, 18), (18, 26, 27, 19), (19, 27, 28, 20), (20, 28, 29, 21), (21, 29, 30, 22), (22, 30, 31, 23), (23, 31, 24, 16), (24, 32, 33, 25), (25, 33, 34, 26), (26, 34, 35, 27), (27, 35, 36, 28), (28, 36, 37, 29), (29, 37, 38, 30), (30, 38, 39, 31), (31, 39, 32, 24), (32, 40, 41, 33), (33, 41, 42, 34), (34, 42, 43, 35), (35, 43, 44, 36), (36, 44, 45, 37), (37, 45, 46, 38), (38, 46, 47, 39), (39, 47, 40, 32), (40, 48, 49, 41), (41, 49, 50, 42), (42, 50, 51, 43), (43, 51, 52, 44), (44, 52, 53, 45), (45, 53, 54, 46), (46, 54, 55, 47), (47, 55, 48, 40), (48, 56, 57, 49), (49, 57, 58, 50), (50, 58, 59, 51), (51, 59, 60, 52), (52, 60, 61, 53), (53, 61, 62, 54), (54, 62, 63, 55), (55, 63, 56, 48), (56, 64, 65, 57), (57, 65, 66, 58), (58, 66, 67, 59), (59, 67, 68, 60), (60, 68, 69, 61), (61, 69, 70, 62), (62, 70, 71, 63), (63, 71, 64, 56), (64, 72, 73, 65), (65, 73, 74, 66), (66, 74, 75, 67), (67, 75, 76, 68), (68, 76, 77, 69), (69, 77, 78, 70), (70, 78, 79, 71), (71, 79, 72, 64), (72, 0, 1, 73), (73, 1, 2, 74), (74, 2, 3, 75), (75, 3, 4, 76), (76, 4, 5, 77), (77, 5, 6, 78), (78, 6, 7, 79), (79, 7, 0, 72)])
_uv = me_torus.uv_layers.new(name='UVMap')
_uv.uv.foreach_set('vector', [0.6, 0.5, 0.7, 0.5, 0.7, 0.625, 0.6, 0.625, 0.6, 0.625, 0.7, 0.625, 0.7, 0.75, 0.6, 0.75, 0.6, 0.75, 0.7, 0.75, 0.7, 0.875, 0.6, 0.875, 0.6, 0.875, 0.7, 0.875, 0.7, 1.0, 0.6, 1.0, 0.6, 0.0, 0.7, 0.0, 0.7, 0.125, 0.6, 0.125, 0.6, 0.125, 0.7, 0.125, 0.7, 0.25, 0.6, 0.25, 0.6, 0.25, 0.7, 0.25, 0.7, 0.375, 0.6, 0.375, 0.6, 0.375, 0.7, 0.375, 0.7, 0.5, 0.6, 0.5, 0.7, 0.5, 0.8, 0.5, 0.8, 0.625, 0.7, 0.625, 0.7, 0.625, 0.8, 0.625, 0.8, 0.75, 0.7, 0.75, 0.7, 0.75, 0.8, 0.75, 0.8, 0.875, 0.7, 0.875, 0.7, 0.875, 0.8, 0.875, 0.8, 1.0, 0.7, 1.0, 0.7, 0.0, 0.8, 0.0, 0.8, 0.125, 0.7, 0.125, 0.7, 0.125, 0.8, 0.125, 0.8, 0.25, 0.7, 0.25, 0.7, 0.25, 0.8, 0.25, 0.8, 0.375, 0.7, 0.375, 0.7, 0.375, 0.8, 0.375, 0.8, 0.5, 0.7, 0.5, 0.8, 0.5, 0.9, 0.5, 0.9, 0.625, 0.8, 0.625, 0.8, 0.625, 0.9, 0.625, 0.9, 0.75, 0.8, 0.75, 0.8, 0.75, 0.9, 0.75, 0.9, 0.875, 0.8, 0.875, 0.8, 0.875, 0.9, 0.875, 0.9, 1.0, 0.8, 1.0, 0.8, 0.0, 0.9, 0.0, 0.9, 0.125, 0.8, 0.125, 0.8, 0.125, 0.9, 0.125, 0.9, 0.25, 0.8, 0.25, 0.8, 0.25, 0.9, 0.25, 0.9, 0.375, 0.8, 0.375, 0.8, 0.375, 0.9, 0.375, 0.9, 0.5, 0.8, 0.5, 0.9, 0.5, 1.0, 0.5, 1.0, 0.625, 0.9, 0.625, 0.9, 0.625, 1.0, 0.625, 1.0, 0.75, 0.9, 0.75, 0.9, 0.75, 1.0, 0.75, 1.0, 0.875, 0.9, 0.875, 0.9, 0.875, 1.0, 0.875, 1.0, 1.0, 0.9, 1.0, 0.9, 0.0, 1.0, 0.0, 1.0, 0.125, 0.9, 0.125, 0.9, 0.125, 1.0, 0.125, 1.0, 0.25, 0.9, 0.25, 0.9, 0.25, 1.0, 0.25, 1.0, 0.375, 0.9, 0.375, 0.9, 0.375, 1.0, 0.375, 1.0, 0.5, 0.9, 0.5, -1.11e-16, 0.5, 0.1, 0.5, 0.1, 0.625, -1.11e-16, 0.625, -1.11e-16, 0.625, 0.1, 0.625, 0.1, 0.75, -1.11e-16, 0.75, -1.11e-16, 0.75, 0.1, 0.75, 0.1, 0.875, -1.11e-16, 0.875, -1.11e-16, 0.875, 0.1, 0.875, 0.1, 1.0, -1.11e-16, 1.0, -1.11e-16, 0.0, 0.1, 0.0, 0.1, 0.125, -1.11e-16, 0.125, -1.11e-16, 0.125, 0.1, 0.125, 0.1, 0.25, -1.11e-16, 0.25, -1.11e-16, 0.25, 0.1, 0.25, 0.1, 0.375, -1.11e-16, 0.375, -1.11e-16, 0.375, 0.1, 0.375, 0.1, 0.5, -1.11e-16, 0.5, 0.1, 0.5, 0.2, 0.5, 0.2, 0.625, 0.1, 0.625, 0.1, 0.625, 0.2, 0.625, 0.2, 0.75, 0.1, 0.75, 0.1, 0.75, 0.2, 0.75, 0.2, 0.875, 0.1, 0.875, 0.1, 0.875, 0.2, 0.875, 0.2, 1.0, 0.1, 1.0, 0.1, 0.0, 0.2, 0.0, 0.2, 0.125, 0.1, 0.125, 0.1, 0.125, 0.2, 0.125, 0.2, 0.25, 0.1, 0.25, 0.1, 0.25, 0.2, 0.25, 0.2, 0.375, 0.1, 0.375, 0.1, 0.375, 0.2, 0.375, 0.2, 0.5, 0.1, 0.5, 0.2, 0.5, 0.3, 0.5, 0.3, 0.625, 0.2, 0.625, 0.2, 0.625, 0.3, 0.625, 0.3, 0.75, 0.2, 0.75, 0.2, 0.75, 0.3, 0.75, 0.3, 0.875, 0.2, 0.875, 0.2, 0.875, 0.3, 0.875, 0.3, 1.0, 0.2, 1.0, 0.2, 0.0, 0.3, 0.0, 0.3, 0.125, 0.2, 0.125, 0.2, 0.125, 0.3, 0.125, 0.3, 0.25, 0.2, 0.25, 0.2, 0.25, 0.3, 0.25, 0.3, 0.375, 0.2, 0.375, 0.2, 0.375, 0.3, 0.375, 0.3, 0.5, 0.2, 0.5, 0.3, 0.5, 0.4, 0.5, 0.4, 0.625, 0.3, 0.625, 0.3, 0.625, 0.4, 0.625, 0.4, 0.75, 0.3, 0.75, 0.3, 0.75, 0.4, 0.75, 0.4, 0.875, 0.3, 0.875, 0.3, 0.875, 0.4, 0.875, 0.4, 1.0, 0.3, 1.0, 0.3, 0.0, 0.4, 0.0, 0.4, 0.125, 0.3, 0.125, 0.3, 0.125, 0.4, 0.125, 0.4, 0.25, 0.3, 0.25, 0.3, 0.25, 0.4, 0.25, 0.4, 0.375, 0.3, 0.375, 0.3, 0.375, 0.4, 0.375, 0.4, 0.5, 0.3, 0.5, 0.4, 0.5, 0.5, 0.5, 0.5, 0.625, 0.4, 0.625, 0.4, 0.625, 0.5, 0.625, 0.5, 0.75, 0.4, 0.75, 0.4, 0.75, 0.5, 0.75, 0.5, 0.875, 0.4, 0.875, 0.4, 0.875, 0.5, 0.875, 0.5, 1.0, 0.4, 1.0, 0.4, 0.0, 0.5, 0.0, 0.5, 0.125, 0.4, 0.125, 0.4, 0.125, 0.5, 0.125, 0.5, 0.25, 0.4, 0.25, 0.4, 0.25, 0.5, 0.25, 0.5, 0.375, 0.4, 0.375, 0.4, 0.375, 0.5, 0.375, 0.5, 0.5, 0.4, 0.5, 0.5, 0.5, 0.6, 0.5, 0.6, 0.625, 0.5, 0.625, 0.5, 0.625, 0.6, 0.625, 0.6, 0.75, 0.5, 0.75, 0.5, 0.75, 0.6, 0.75, 0.6, 0.875, 0.5, 0.875, 0.5, 0.875, 0.6, 0.875, 0.6, 1.0, 0.5, 1.0, 0.5, 0.0, 0.6, 0.0, 0.6, 0.125, 0.5, 0.125, 0.5, 0.125, 0.6, 0.125, 0.6, 0.25, 0.5, 0.25, 0.5, 0.25, 0.6, 0.25, 0.6, 0.375, 0.5, 0.375, 0.5, 0.375, 0.6, 0.375, 0.6, 0.5, 0.5, 0.5])
me_torus.update()
me_torus_001 = bpy.data.meshes.new('Torus.001')
me_torus_001.from_pydata([(1.25, 0.0, 0.0), (1.177, 0.0, 0.1768), (1.0, 0.0, 0.25), (0.8232, 0.0, 0.1768), (0.75, 0.0, 3.062e-17), (0.8232, 0.0, -0.1768), (1.0, 0.0, -0.25), (1.177, 0.0, -0.1768), (1.011, 0.7347, 0.0), (0.952, 0.6917, 0.1768), (0.809, 0.5878, 0.25), (0.666, 0.4839, 0.1768), (0.6068, 0.4408, 3.062e-17), (0.666, 0.4839, -0.1768), (0.809, 0.5878, -0.25), (0.952, 0.6917, -0.1768), (0.3863, 1.189, 0.0), (0.3636, 1.119, 0.1768), (0.309, 0.9511, 0.25), (0.2544, 0.7829, 0.1768), (0.2318, 0.7133, 3.062e-17), (0.2544, 0.7829, -0.1768), (0.309, 0.9511, -0.25), (0.3636, 1.119, -0.1768), (-0.3863, 1.189, 0.0), (-0.3636, 1.119, 0.1768), (-0.309, 0.9511, 0.25), (-0.2544, 0.7829, 0.1768), (-0.2318, 0.7133, 3.062e-17), (-0.2544, 0.7829, -0.1768), (-0.309, 0.9511, -0.25), (-0.3636, 1.119, -0.1768), (-1.011, 0.7347, 0.0), (-0.952, 0.6917, 0.1768), (-0.809, 0.5878, 0.25), (-0.666, 0.4839, 0.1768), (-0.6068, 0.4408, 3.062e-17), (-0.666, 0.4839, -0.1768), (-0.809, 0.5878, -0.25), (-0.952, 0.6917, -0.1768), (-1.25, 1.093e-07, 0.0), (-1.177, 1.029e-07, 0.1768), (-1.0, 8.742e-08, 0.25), (-0.8232, 7.197e-08, 0.1768), (-0.75, 6.557e-08, 3.062e-17), (-0.8232, 7.197e-08, -0.1768), (-1.0, 8.742e-08, -0.25), (-1.177, 1.029e-07, -0.1768), (-1.011, -0.7347, 0.0), (-0.952, -0.6917, 0.1768), (-0.809, -0.5878, 0.25), (-0.666, -0.4839, 0.1768), (-0.6068, -0.4408, 3.062e-17), (-0.666, -0.4839, -0.1768), (-0.809, -0.5878, -0.25), (-0.952, -0.6917, -0.1768), (-0.3863, -1.189, 0.0), (-0.3636, -1.119, 0.1768), (-0.309, -0.9511, 0.25), (-0.2544, -0.7829, 0.1768), (-0.2318, -0.7133, 3.062e-17), (-0.2544, -0.7829, -0.1768), (-0.309, -0.9511, -0.25), (-0.3636, -1.119, -0.1768), (0.3863, -1.189, 0.0), (0.3636, -1.119, 0.1768), (0.309, -0.9511, 0.25), (0.2544, -0.7829, 0.1768), (0.2318, -0.7133, 3.062e-17), (0.2544, -0.7829, -0.1768), (0.309, -0.9511, -0.25), (0.3636, -1.119, -0.1768), (1.011, -0.7347, 0.0), (0.952, -0.6917, 0.1768), (0.809, -0.5878, 0.25), (0.666, -0.4839, 0.1768), (0.6068, -0.4408, 3.062e-17), (0.666, -0.4839, -0.1768), (0.809, -0.5878, -0.25), (0.952, -0.6917, -0.1768)], [], [(0, 8, 9, 1), (1, 9, 10, 2), (2, 10, 11, 3), (3, 11, 12, 4), (4, 12, 13, 5), (5, 13, 14, 6), (6, 14, 15, 7), (7, 15, 8, 0), (8, 16, 17, 9), (9, 17, 18, 10), (10, 18, 19, 11), (11, 19, 20, 12), (12, 20, 21, 13), (13, 21, 22, 14), (14, 22, 23, 15), (15, 23, 16, 8), (16, 24, 25, 17), (17, 25, 26, 18), (18, 26, 27, 19), (19, 27, 28, 20), (20, 28, 29, 21), (21, 29, 30, 22), (22, 30, 31, 23), (23, 31, 24, 16), (24, 32, 33, 25), (25, 33, 34, 26), (26, 34, 35, 27), (27, 35, 36, 28), (28, 36, 37, 29), (29, 37, 38, 30), (30, 38, 39, 31), (31, 39, 32, 24), (32, 40, 41, 33), (33, 41, 42, 34), (34, 42, 43, 35), (35, 43, 44, 36), (36, 44, 45, 37), (37, 45, 46, 38), (38, 46, 47, 39), (39, 47, 40, 32), (40, 48, 49, 41), (41, 49, 50, 42), (42, 50, 51, 43), (43, 51, 52, 44), (44, 52, 53, 45), (45, 53, 54, 46), (46, 54, 55, 47), (47, 55, 48, 40), (48, 56, 57, 49), (49, 57, 58, 50), (50, 58, 59, 51), (51, 59, 60, 52), (52, 60, 61, 53), (53, 61, 62, 54), (54, 62, 63, 55), (55, 63, 56, 48), (56, 64, 65, 57), (57, 65, 66, 58), (58, 66, 67, 59), (59, 67, 68, 60), (60, 68, 69, 61), (61, 69, 70, 62), (62, 70, 71, 63), (63, 71, 64, 56), (64, 72, 73, 65), (65, 73, 74, 66), (66, 74, 75, 67), (67, 75, 76, 68), (68, 76, 77, 69), (69, 77, 78, 70), (70, 78, 79, 71), (71, 79, 72, 64), (72, 0, 1, 73), (73, 1, 2, 74), (74, 2, 3, 75), (75, 3, 4, 76), (76, 4, 5, 77), (77, 5, 6, 78), (78, 6, 7, 79), (79, 7, 0, 72)])
_uv = me_torus_001.uv_layers.new(name='UVMap')
_uv.uv.foreach_set('vector', [0.6, 0.5, 0.7, 0.5, 0.7, 0.625, 0.6, 0.625, 0.6, 0.625, 0.7, 0.625, 0.7, 0.75, 0.6, 0.75, 0.6, 0.75, 0.7, 0.75, 0.7, 0.875, 0.6, 0.875, 0.6, 0.875, 0.7, 0.875, 0.7, 1.0, 0.6, 1.0, 0.6, 0.0, 0.7, 0.0, 0.7, 0.125, 0.6, 0.125, 0.6, 0.125, 0.7, 0.125, 0.7, 0.25, 0.6, 0.25, 0.6, 0.25, 0.7, 0.25, 0.7, 0.375, 0.6, 0.375, 0.6, 0.375, 0.7, 0.375, 0.7, 0.5, 0.6, 0.5, 0.7, 0.5, 0.8, 0.5, 0.8, 0.625, 0.7, 0.625, 0.7, 0.625, 0.8, 0.625, 0.8, 0.75, 0.7, 0.75, 0.7, 0.75, 0.8, 0.75, 0.8, 0.875, 0.7, 0.875, 0.7, 0.875, 0.8, 0.875, 0.8, 1.0, 0.7, 1.0, 0.7, 0.0, 0.8, 0.0, 0.8, 0.125, 0.7, 0.125, 0.7, 0.125, 0.8, 0.125, 0.8, 0.25, 0.7, 0.25, 0.7, 0.25, 0.8, 0.25, 0.8, 0.375, 0.7, 0.375, 0.7, 0.375, 0.8, 0.375, 0.8, 0.5, 0.7, 0.5, 0.8, 0.5, 0.9, 0.5, 0.9, 0.625, 0.8, 0.625, 0.8, 0.625, 0.9, 0.625, 0.9, 0.75, 0.8, 0.75, 0.8, 0.75, 0.9, 0.75, 0.9, 0.875, 0.8, 0.875, 0.8, 0.875, 0.9, 0.875, 0.9, 1.0, 0.8, 1.0, 0.8, 0.0, 0.9, 0.0, 0.9, 0.125, 0.8, 0.125, 0.8, 0.125, 0.9, 0.125, 0.9, 0.25, 0.8, 0.25, 0.8, 0.25, 0.9, 0.25, 0.9, 0.375, 0.8, 0.375, 0.8, 0.375, 0.9, 0.375, 0.9, 0.5, 0.8, 0.5, 0.9, 0.5, 1.0, 0.5, 1.0, 0.625, 0.9, 0.625, 0.9, 0.625, 1.0, 0.625, 1.0, 0.75, 0.9, 0.75, 0.9, 0.75, 1.0, 0.75, 1.0, 0.875, 0.9, 0.875, 0.9, 0.875, 1.0, 0.875, 1.0, 1.0, 0.9, 1.0, 0.9, 0.0, 1.0, 0.0, 1.0, 0.125, 0.9, 0.125, 0.9, 0.125, 1.0, 0.125, 1.0, 0.25, 0.9, 0.25, 0.9, 0.25, 1.0, 0.25, 1.0, 0.375, 0.9, 0.375, 0.9, 0.375, 1.0, 0.375, 1.0, 0.5, 0.9, 0.5, -1.11e-16, 0.5, 0.1, 0.5, 0.1, 0.625, -1.11e-16, 0.625, -1.11e-16, 0.625, 0.1, 0.625, 0.1, 0.75, -1.11e-16, 0.75, -1.11e-16, 0.75, 0.1, 0.75, 0.1, 0.875, -1.11e-16, 0.875, -1.11e-16, 0.875, 0.1, 0.875, 0.1, 1.0, -1.11e-16, 1.0, -1.11e-16, 0.0, 0.1, 0.0, 0.1, 0.125, -1.11e-16, 0.125, -1.11e-16, 0.125, 0.1, 0.125, 0.1, 0.25, -1.11e-16, 0.25, -1.11e-16, 0.25, 0.1, 0.25, 0.1, 0.375, -1.11e-16, 0.375, -1.11e-16, 0.375, 0.1, 0.375, 0.1, 0.5, -1.11e-16, 0.5, 0.1, 0.5, 0.2, 0.5, 0.2, 0.625, 0.1, 0.625, 0.1, 0.625, 0.2, 0.625, 0.2, 0.75, 0.1, 0.75, 0.1, 0.75, 0.2, 0.75, 0.2, 0.875, 0.1, 0.875, 0.1, 0.875, 0.2, 0.875, 0.2, 1.0, 0.1, 1.0, 0.1, 0.0, 0.2, 0.0, 0.2, 0.125, 0.1, 0.125, 0.1, 0.125, 0.2, 0.125, 0.2, 0.25, 0.1, 0.25, 0.1, 0.25, 0.2, 0.25, 0.2, 0.375, 0.1, 0.375, 0.1, 0.375, 0.2, 0.375, 0.2, 0.5, 0.1, 0.5, 0.2, 0.5, 0.3, 0.5, 0.3, 0.625, 0.2, 0.625, 0.2, 0.625, 0.3, 0.625, 0.3, 0.75, 0.2, 0.75, 0.2, 0.75, 0.3, 0.75, 0.3, 0.875, 0.2, 0.875, 0.2, 0.875, 0.3, 0.875, 0.3, 1.0, 0.2, 1.0, 0.2, 0.0, 0.3, 0.0, 0.3, 0.125, 0.2, 0.125, 0.2, 0.125, 0.3, 0.125, 0.3, 0.25, 0.2, 0.25, 0.2, 0.25, 0.3, 0.25, 0.3, 0.375, 0.2, 0.375, 0.2, 0.375, 0.3, 0.375, 0.3, 0.5, 0.2, 0.5, 0.3, 0.5, 0.4, 0.5, 0.4, 0.625, 0.3, 0.625, 0.3, 0.625, 0.4, 0.625, 0.4, 0.75, 0.3, 0.75, 0.3, 0.75, 0.4, 0.75, 0.4, 0.875, 0.3, 0.875, 0.3, 0.875, 0.4, 0.875, 0.4, 1.0, 0.3, 1.0, 0.3, 0.0, 0.4, 0.0, 0.4, 0.125, 0.3, 0.125, 0.3, 0.125, 0.4, 0.125, 0.4, 0.25, 0.3, 0.25, 0.3, 0.25, 0.4, 0.25, 0.4, 0.375, 0.3, 0.375, 0.3, 0.375, 0.4, 0.375, 0.4, 0.5, 0.3, 0.5, 0.4, 0.5, 0.5, 0.5, 0.5, 0.625, 0.4, 0.625, 0.4, 0.625, 0.5, 0.625, 0.5, 0.75, 0.4, 0.75, 0.4, 0.75, 0.5, 0.75, 0.5, 0.875, 0.4, 0.875, 0.4, 0.875, 0.5, 0.875, 0.5, 1.0, 0.4, 1.0, 0.4, 0.0, 0.5, 0.0, 0.5, 0.125, 0.4, 0.125, 0.4, 0.125, 0.5, 0.125, 0.5, 0.25, 0.4, 0.25, 0.4, 0.25, 0.5, 0.25, 0.5, 0.375, 0.4, 0.375, 0.4, 0.375, 0.5, 0.375, 0.5, 0.5, 0.4, 0.5, 0.5, 0.5, 0.6, 0.5, 0.6, 0.625, 0.5, 0.625, 0.5, 0.625, 0.6, 0.625, 0.6, 0.75, 0.5, 0.75, 0.5, 0.75, 0.6, 0.75, 0.6, 0.875, 0.5, 0.875, 0.5, 0.875, 0.6, 0.875, 0.6, 1.0, 0.5, 1.0, 0.5, 0.0, 0.6, 0.0, 0.6, 0.125, 0.5, 0.125, 0.5, 0.125, 0.6, 0.125, 0.6, 0.25, 0.5, 0.25, 0.5, 0.25, 0.6, 0.25, 0.6, 0.375, 0.5, 0.375, 0.5, 0.375, 0.6, 0.375, 0.6, 0.5, 0.5, 0.5])
me_torus_001.update()
me_torus_002 = bpy.data.meshes.new('Torus.002')
me_torus_002.from_pydata([(1.25, 0.0, 0.0), (1.177, 0.0, 0.1768), (1.0, 0.0, 0.25), (0.8232, 0.0, 0.1768), (0.75, 0.0, 3.062e-17), (0.8232, 0.0, -0.1768), (1.0, 0.0, -0.25), (1.177, 0.0, -0.1768), (1.011, 0.7347, 0.0), (0.952, 0.6917, 0.1768), (0.809, 0.5878, 0.25), (0.666, 0.4839, 0.1768), (0.6068, 0.4408, 3.062e-17), (0.666, 0.4839, -0.1768), (0.809, 0.5878, -0.25), (0.952, 0.6917, -0.1768), (0.3863, 1.189, 0.0), (0.3636, 1.119, 0.1768), (0.309, 0.9511, 0.25), (0.2544, 0.7829, 0.1768), (0.2318, 0.7133, 3.062e-17), (0.2544, 0.7829, -0.1768), (0.309, 0.9511, -0.25), (0.3636, 1.119, -0.1768), (-0.3863, 1.189, 0.0), (-0.3636, 1.119, 0.1768), (-0.309, 0.9511, 0.25), (-0.2544, 0.7829, 0.1768), (-0.2318, 0.7133, 3.062e-17), (-0.2544, 0.7829, -0.1768), (-0.309, 0.9511, -0.25), (-0.3636, 1.119, -0.1768), (-1.011, 0.7347, 0.0), (-0.952, 0.6917, 0.1768), (-0.809, 0.5878, 0.25), (-0.666, 0.4839, 0.1768), (-0.6068, 0.4408, 3.062e-17), (-0.666, 0.4839, -0.1768), (-0.809, 0.5878, -0.25), (-0.952, 0.6917, -0.1768), (-1.25, 1.093e-07, 0.0), (-1.177, 1.029e-07, 0.1768), (-1.0, 8.742e-08, 0.25), (-0.8232, 7.197e-08, 0.1768), (-0.75, 6.557e-08, 3.062e-17), (-0.8232, 7.197e-08, -0.1768), (-1.0, 8.742e-08, -0.25), (-1.177, 1.029e-07, -0.1768), (-1.011, -0.7347, 0.0), (-0.952, -0.6917, 0.1768), (-0.809, -0.5878, 0.25), (-0.666, -0.4839, 0.1768), (-0.6068, -0.4408, 3.062e-17), (-0.666, -0.4839, -0.1768), (-0.809, -0.5878, -0.25), (-0.952, -0.6917, -0.1768), (-0.3863, -1.189, 0.0), (-0.3636, -1.119, 0.1768), (-0.309, -0.9511, 0.25), (-0.2544, -0.7829, 0.1768), (-0.2318, -0.7133, 3.062e-17), (-0.2544, -0.7829, -0.1768), (-0.309, -0.9511, -0.25), (-0.3636, -1.119, -0.1768), (0.3863, -1.189, 0.0), (0.3636, -1.119, 0.1768), (0.309, -0.9511, 0.25), (0.2544, -0.7829, 0.1768), (0.2318, -0.7133, 3.062e-17), (0.2544, -0.7829, -0.1768), (0.309, -0.9511, -0.25), (0.3636, -1.119, -0.1768), (1.011, -0.7347, 0.0), (0.952, -0.6917, 0.1768), (0.809, -0.5878, 0.25), (0.666, -0.4839, 0.1768), (0.6068, -0.4408, 3.062e-17), (0.666, -0.4839, -0.1768), (0.809, -0.5878, -0.25), (0.952, -0.6917, -0.1768)], [], [(0, 8, 9, 1), (1, 9, 10, 2), (2, 10, 11, 3), (3, 11, 12, 4), (4, 12, 13, 5), (5, 13, 14, 6), (6, 14, 15, 7), (7, 15, 8, 0), (8, 16, 17, 9), (9, 17, 18, 10), (10, 18, 19, 11), (11, 19, 20, 12), (12, 20, 21, 13), (13, 21, 22, 14), (14, 22, 23, 15), (15, 23, 16, 8), (16, 24, 25, 17), (17, 25, 26, 18), (18, 26, 27, 19), (19, 27, 28, 20), (20, 28, 29, 21), (21, 29, 30, 22), (22, 30, 31, 23), (23, 31, 24, 16), (24, 32, 33, 25), (25, 33, 34, 26), (26, 34, 35, 27), (27, 35, 36, 28), (28, 36, 37, 29), (29, 37, 38, 30), (30, 38, 39, 31), (31, 39, 32, 24), (32, 40, 41, 33), (33, 41, 42, 34), (34, 42, 43, 35), (35, 43, 44, 36), (36, 44, 45, 37), (37, 45, 46, 38), (38, 46, 47, 39), (39, 47, 40, 32), (40, 48, 49, 41), (41, 49, 50, 42), (42, 50, 51, 43), (43, 51, 52, 44), (44, 52, 53, 45), (45, 53, 54, 46), (46, 54, 55, 47), (47, 55, 48, 40), (48, 56, 57, 49), (49, 57, 58, 50), (50, 58, 59, 51), (51, 59, 60, 52), (52, 60, 61, 53), (53, 61, 62, 54), (54, 62, 63, 55), (55, 63, 56, 48), (56, 64, 65, 57), (57, 65, 66, 58), (58, 66, 67, 59), (59, 67, 68, 60), (60, 68, 69, 61), (61, 69, 70, 62), (62, 70, 71, 63), (63, 71, 64, 56), (64, 72, 73, 65), (65, 73, 74, 66), (66, 74, 75, 67), (67, 75, 76, 68), (68, 76, 77, 69), (69, 77, 78, 70), (70, 78, 79, 71), (71, 79, 72, 64), (72, 0, 1, 73), (73, 1, 2, 74), (74, 2, 3, 75), (75, 3, 4, 76), (76, 4, 5, 77), (77, 5, 6, 78), (78, 6, 7, 79), (79, 7, 0, 72)])
_uv = me_torus_002.uv_layers.new(name='UVMap')
_uv.uv.foreach_set('vector', [0.6, 0.5, 0.7, 0.5, 0.7, 0.625, 0.6, 0.625, 0.6, 0.625, 0.7, 0.625, 0.7, 0.75, 0.6, 0.75, 0.6, 0.75, 0.7, 0.75, 0.7, 0.875, 0.6, 0.875, 0.6, 0.875, 0.7, 0.875, 0.7, 1.0, 0.6, 1.0, 0.6, 0.0, 0.7, 0.0, 0.7, 0.125, 0.6, 0.125, 0.6, 0.125, 0.7, 0.125, 0.7, 0.25, 0.6, 0.25, 0.6, 0.25, 0.7, 0.25, 0.7, 0.375, 0.6, 0.375, 0.6, 0.375, 0.7, 0.375, 0.7, 0.5, 0.6, 0.5, 0.7, 0.5, 0.8, 0.5, 0.8, 0.625, 0.7, 0.625, 0.7, 0.625, 0.8, 0.625, 0.8, 0.75, 0.7, 0.75, 0.7, 0.75, 0.8, 0.75, 0.8, 0.875, 0.7, 0.875, 0.7, 0.875, 0.8, 0.875, 0.8, 1.0, 0.7, 1.0, 0.7, 0.0, 0.8, 0.0, 0.8, 0.125, 0.7, 0.125, 0.7, 0.125, 0.8, 0.125, 0.8, 0.25, 0.7, 0.25, 0.7, 0.25, 0.8, 0.25, 0.8, 0.375, 0.7, 0.375, 0.7, 0.375, 0.8, 0.375, 0.8, 0.5, 0.7, 0.5, 0.8, 0.5, 0.9, 0.5, 0.9, 0.625, 0.8, 0.625, 0.8, 0.625, 0.9, 0.625, 0.9, 0.75, 0.8, 0.75, 0.8, 0.75, 0.9, 0.75, 0.9, 0.875, 0.8, 0.875, 0.8, 0.875, 0.9, 0.875, 0.9, 1.0, 0.8, 1.0, 0.8, 0.0, 0.9, 0.0, 0.9, 0.125, 0.8, 0.125, 0.8, 0.125, 0.9, 0.125, 0.9, 0.25, 0.8, 0.25, 0.8, 0.25, 0.9, 0.25, 0.9, 0.375, 0.8, 0.375, 0.8, 0.375, 0.9, 0.375, 0.9, 0.5, 0.8, 0.5, 0.9, 0.5, 1.0, 0.5, 1.0, 0.625, 0.9, 0.625, 0.9, 0.625, 1.0, 0.625, 1.0, 0.75, 0.9, 0.75, 0.9, 0.75, 1.0, 0.75, 1.0, 0.875, 0.9, 0.875, 0.9, 0.875, 1.0, 0.875, 1.0, 1.0, 0.9, 1.0, 0.9, 0.0, 1.0, 0.0, 1.0, 0.125, 0.9, 0.125, 0.9, 0.125, 1.0, 0.125, 1.0, 0.25, 0.9, 0.25, 0.9, 0.25, 1.0, 0.25, 1.0, 0.375, 0.9, 0.375, 0.9, 0.375, 1.0, 0.375, 1.0, 0.5, 0.9, 0.5, -1.11e-16, 0.5, 0.1, 0.5, 0.1, 0.625, -1.11e-16, 0.625, -1.11e-16, 0.625, 0.1, 0.625, 0.1, 0.75, -1.11e-16, 0.75, -1.11e-16, 0.75, 0.1, 0.75, 0.1, 0.875, -1.11e-16, 0.875, -1.11e-16, 0.875, 0.1, 0.875, 0.1, 1.0, -1.11e-16, 1.0, -1.11e-16, 0.0, 0.1, 0.0, 0.1, 0.125, -1.11e-16, 0.125, -1.11e-16, 0.125, 0.1, 0.125, 0.1, 0.25, -1.11e-16, 0.25, -1.11e-16, 0.25, 0.1, 0.25, 0.1, 0.375, -1.11e-16, 0.375, -1.11e-16, 0.375, 0.1, 0.375, 0.1, 0.5, -1.11e-16, 0.5, 0.1, 0.5, 0.2, 0.5, 0.2, 0.625, 0.1, 0.625, 0.1, 0.625, 0.2, 0.625, 0.2, 0.75, 0.1, 0.75, 0.1, 0.75, 0.2, 0.75, 0.2, 0.875, 0.1, 0.875, 0.1, 0.875, 0.2, 0.875, 0.2, 1.0, 0.1, 1.0, 0.1, 0.0, 0.2, 0.0, 0.2, 0.125, 0.1, 0.125, 0.1, 0.125, 0.2, 0.125, 0.2, 0.25, 0.1, 0.25, 0.1, 0.25, 0.2, 0.25, 0.2, 0.375, 0.1, 0.375, 0.1, 0.375, 0.2, 0.375, 0.2, 0.5, 0.1, 0.5, 0.2, 0.5, 0.3, 0.5, 0.3, 0.625, 0.2, 0.625, 0.2, 0.625, 0.3, 0.625, 0.3, 0.75, 0.2, 0.75, 0.2, 0.75, 0.3, 0.75, 0.3, 0.875, 0.2, 0.875, 0.2, 0.875, 0.3, 0.875, 0.3, 1.0, 0.2, 1.0, 0.2, 0.0, 0.3, 0.0, 0.3, 0.125, 0.2, 0.125, 0.2, 0.125, 0.3, 0.125, 0.3, 0.25, 0.2, 0.25, 0.2, 0.25, 0.3, 0.25, 0.3, 0.375, 0.2, 0.375, 0.2, 0.375, 0.3, 0.375, 0.3, 0.5, 0.2, 0.5, 0.3, 0.5, 0.4, 0.5, 0.4, 0.625, 0.3, 0.625, 0.3, 0.625, 0.4, 0.625, 0.4, 0.75, 0.3, 0.75, 0.3, 0.75, 0.4, 0.75, 0.4, 0.875, 0.3, 0.875, 0.3, 0.875, 0.4, 0.875, 0.4, 1.0, 0.3, 1.0, 0.3, 0.0, 0.4, 0.0, 0.4, 0.125, 0.3, 0.125, 0.3, 0.125, 0.4, 0.125, 0.4, 0.25, 0.3, 0.25, 0.3, 0.25, 0.4, 0.25, 0.4, 0.375, 0.3, 0.375, 0.3, 0.375, 0.4, 0.375, 0.4, 0.5, 0.3, 0.5, 0.4, 0.5, 0.5, 0.5, 0.5, 0.625, 0.4, 0.625, 0.4, 0.625, 0.5, 0.625, 0.5, 0.75, 0.4, 0.75, 0.4, 0.75, 0.5, 0.75, 0.5, 0.875, 0.4, 0.875, 0.4, 0.875, 0.5, 0.875, 0.5, 1.0, 0.4, 1.0, 0.4, 0.0, 0.5, 0.0, 0.5, 0.125, 0.4, 0.125, 0.4, 0.125, 0.5, 0.125, 0.5, 0.25, 0.4, 0.25, 0.4, 0.25, 0.5, 0.25, 0.5, 0.375, 0.4, 0.375, 0.4, 0.375, 0.5, 0.375, 0.5, 0.5, 0.4, 0.5, 0.5, 0.5, 0.6, 0.5, 0.6, 0.625, 0.5, 0.625, 0.5, 0.625, 0.6, 0.625, 0.6, 0.75, 0.5, 0.75, 0.5, 0.75, 0.6, 0.75, 0.6, 0.875, 0.5, 0.875, 0.5, 0.875, 0.6, 0.875, 0.6, 1.0, 0.5, 1.0, 0.5, 0.0, 0.6, 0.0, 0.6, 0.125, 0.5, 0.125, 0.5, 0.125, 0.6, 0.125, 0.6, 0.25, 0.5, 0.25, 0.5, 0.25, 0.6, 0.25, 0.6, 0.375, 0.5, 0.375, 0.5, 0.375, 0.6, 0.375, 0.6, 0.5, 0.5, 0.5])
me_torus_002.update()

# ---- objects
ob_cylinder = bpy.data.objects.new('Cylinder', me_cylinder)
ob_cylinder_006 = bpy.data.objects.new('Cylinder.006', me_cylinder_006)
ob_cylinder_007 = bpy.data.objects.new('Cylinder.007', me_cylinder_007)
ob_cylinder_008 = bpy.data.objects.new('Cylinder.008', me_cylinder_008)
ob_torus = bpy.data.objects.new('Torus', me_torus)
ob_torus_001 = bpy.data.objects.new('Torus.001', me_torus_001)
ob_torus_002 = bpy.data.objects.new('Torus.002', me_torus_002)

# ---- transforms, parenting, visibility, modifiers, constraints
ob_cylinder.location = (3.0, 3.0, 0.0)
ob_cylinder.scale = (0.3, 0.3, 6.6)
ob_cylinder_006.location = (1.75, 1.75, -6.434)
ob_cylinder_006.rotation_euler = (1.571, -0.0, -0.7854)
ob_cylinder_006.scale = (0.3, 0.3, 2.0)
ob_cylinder_007.location = (1.75, 1.75, 6.347)
ob_cylinder_007.rotation_euler = (1.571, -0.0, -0.7854)
ob_cylinder_007.scale = (0.3, 0.3, 2.0)
ob_cylinder_008.location = (0.0, 0.0, 8.84)
ob_cylinder_008.scale = (0.3, 0.3, 2.5)
ob_torus.location = (0.0, 0.0, -0.03143)
ob_torus.rotation_euler = (0.0, -0.0, 0.1576)
ob_torus.scale = (3.877, 3.877, 3.877)
ob_torus_001.location = (0.0, 0.0, 6.054)
ob_torus_001.rotation_euler = (0.0, -0.0, 0.1576)
ob_torus_001.scale = (3.822, 3.822, 3.822)
ob_torus_002.location = (0.0, 0.0, -6.395)
ob_torus_002.rotation_euler = (0.0, -0.0, 0.1576)
ob_torus_002.scale = (3.822, 3.822, 3.822)

# ---- collection membership
col_collection.objects.link(ob_cylinder)
col_collection.objects.link(ob_cylinder_006)
col_collection.objects.link(ob_cylinder_007)
col_collection.objects.link(ob_cylinder_008)
col_collection.objects.link(ob_torus)
col_collection.objects.link(ob_torus_001)
col_collection.objects.link(ob_torus_002)

# ---- scene / render settings (as saved in the file)
scene.frame_start = 1; scene.frame_end = 250; scene.frame_set(1)
scene.render.engine = 'BLENDER_EEVEE_NEXT'
scene.cycles.sampling_pattern = 'TABULATED_SOBOL'
scene.view_settings.view_transform = 'Filmic'
bpy.context.view_layer.update()

# ---- added for rendering (the .blend has no active camera and no usable light): camera, sun
cam_auto = bpy.data.cameras.new('AutoCamera')
cam_auto.lens = 50.0
cam_auto.sensor_width = 36.0
cam_auto.clip_end = 1000.0
ob_auto_camera = bpy.data.objects.new('AutoCamera', cam_auto)
scene.collection.objects.link(ob_auto_camera)
ob_auto_camera.location = (24.0461, -28.8553, 21.4261)
ob_auto_camera.rotation_euler = (1.09748, -7.21219e-08, 0.694738)
scene.camera = ob_auto_camera
light_auto_sun = bpy.data.lights.new('AutoSun', 'SUN')
light_auto_sun.energy = 3.0
light_auto_sun.angle = 0.0523599
ob_auto_sun = bpy.data.objects.new('AutoSun', light_auto_sun)
scene.collection.objects.link(ob_auto_sun)
ob_auto_sun.rotation_euler = (0.872665, 0.174533, 0.523599)
bpy.context.view_layer.update()
